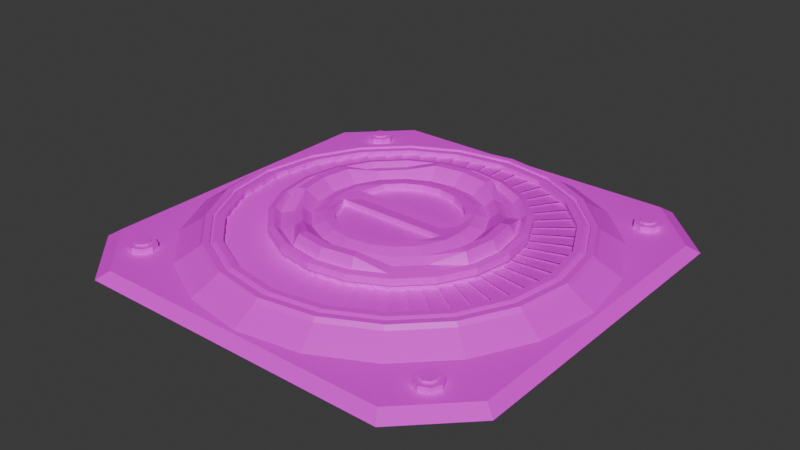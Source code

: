# Source: SM_Vent.blend  (saved by Blender 5.0.118; exported with 4.5.12 LTS)
import bpy
from mathutils import Matrix  # noqa: F401  (used for matrix-valued properties, if any)

bpy.ops.wm.read_factory_settings(use_empty=True)
scene = bpy.context.scene
scene.name = 'Scene'

# ---- collections
col_vane = bpy.data.collections.new('vane'); scene.collection.children.link(col_vane)

# ---- images (referenced by path relative to the original .blend; pixels are not part of the script)
import os
ASSET_DIR = os.environ.get("B2B_ASSET_DIR", "")  # directory of the original .blend (textures are referenced by path, not embedded)
HERE = os.path.dirname(os.path.abspath(__file__))  # packed textures are extracted next to this script under _unpacked/

def load_image(name, relpath, width, height, colorspace="sRGB"):
    """Load a texture the original file referenced (path relative to the .blend, or extracted next to this script)."""
    p = next((c for c in (os.path.join(HERE, relpath), os.path.join(ASSET_DIR, relpath)) if relpath and os.path.exists(c)), "")
    if p:
        img = bpy.data.images.load(p, check_existing=True)
        img.name = name
    else:  # same state as the original file: an image datablock whose file is absent (Cycles renders it pink)
        img = bpy.data.images.new(name, width, height)
        img.source = "FILE"
        img.filepath = "//" + (relpath or name)
    img.colorspace_settings.name = colorspace
    return img
img_gradient_color_t_jpg = load_image('Gradient_Color_T.jpg', 'Gradient_Color_T.jpg', 1024, 1024, 'sRGB')

# ---- materials (node trees are filled in below, after node groups)
mat_material = bpy.data.materials.new('Material')

# ---- material node trees
mat_material.use_nodes = True; mat_material.node_tree.nodes.clear()
_N = mat_material.node_tree.nodes; _L = mat_material.node_tree.links
n0 = _N.new('ShaderNodeBsdfPrincipled'); n0.name = 'Principled BSDF'; n0.location = (-200, 100)
n1 = _N.new('ShaderNodeOutputMaterial'); n1.name = 'Material Output'; n1.location = (200, 100)
n2 = _N.new('ShaderNodeTexImage'); n2.name = 'Image Texture'; n2.location = (-531, 100)
n2.image = img_gradient_color_t_jpg
n3 = _N.new('ShaderNodeMapping'); n3.name = 'Mapping'; n3.location = (-711, 60)
n4 = _N.new('ShaderNodeTexCoord'); n4.name = 'Texture Coordinate'; n4.location = (-891, 60)
_L.new(n0.outputs[0], n1.inputs[0])
_L.new(n2.outputs[0], n0.inputs[0])
_L.new(n3.outputs[0], n2.inputs[0])
_L.new(n4.outputs[2], n3.inputs[0])
n1.is_active_output = True

# ---- world
world_world = bpy.data.worlds.new('World'); scene.world = world_world
world_world.use_nodes = True; world_world.node_tree.nodes.clear()
_N = world_world.node_tree.nodes; _L = world_world.node_tree.links
n0 = _N.new('ShaderNodeOutputWorld'); n0.name = 'World Output'; n0.location = (200, 100)
n1 = _N.new('ShaderNodeBackground'); n1.name = 'Background'; n1.location = (-200, 100)
n1.inputs[0].default_value = (0.05088, 0.05088, 0.05088, 1.0)
_L.new(n1.outputs[0], n0.inputs[0])
n0.is_active_output = True
world_world.color = (0.05088, 0.05088, 0.05088)
world_world.sun_shadow_jitter_overblur = 0.0

# ---- meshes
me_plane = bpy.data.meshes.new('Plane')
me_plane.from_pydata([(-0.4394, -0.6, 0.02115), (-0.6, -0.4394, 0.02115), (0.6, -0.4394, 0.02115), (0.4394, -0.6, 0.02115), (-0.6, 0.4394, 0.02115), (-0.4394, 0.6, 0.02115), (0.4394, 0.6, 0.02115), (0.6, 0.4394, 0.02115), (-0.4625, 0.6316, 1.863e-09), (-0.6316, 0.4625, 1.863e-09), (-0.6316, -0.4625, 1.863e-09), (-0.4625, -0.6316, 1.863e-09), (0.4625, -0.6316, 1.863e-09), (0.6316, -0.4625, 1.863e-09), (0.6316, 0.4625, 1.863e-09), (0.4625, 0.6316, 1.863e-09)], [], [(6, 7, 14, 15), (12, 13, 2, 3), (0, 1, 10, 11), (8, 9, 4, 5), (4, 9, 10, 1), (0, 3, 2, 7, 6, 5, 4, 1), (0, 11, 12, 3), (2, 13, 14, 7), (6, 15, 8, 5), (10, 9, 8, 15, 14, 13, 12, 11)])
_uv = me_plane.uv_layers.new(name='UVMap')
_uv.uv.foreach_set('vector', [0.4782, 0.8603, 0.4812, 0.8603, 0.4818, 0.775, 0.4786, 0.775, 0.4786, 0.775, 0.4818, 0.775, 0.4812, 0.8603, 0.4782, 0.8603, 0.4617, 0.8603, 0.4587, 0.8603, 0.4581, 0.775, 0.4613, 0.775, 0.4613, 0.775, 0.4581, 0.775, 0.4587, 0.8603, 0.4617, 0.8603, 0.4587, 0.8603, 0.4581, 0.775, 0.4581, 0.775, 0.4587, 0.8603, 0.4617, 0.8603, 0.4782, 0.8603, 0.4812, 0.8603, 0.4812, 0.8603, 0.4782, 0.8603, 0.4617, 0.8603, 0.4587, 0.8603, 0.4587, 0.8603, 0.4617, 0.8603, 0.4613, 0.775, 0.4786, 0.775, 0.4782, 0.8603, 0.4812, 0.8603, 0.4818, 0.775, 0.4818, 0.775, 0.4812, 0.8603, 0.4782, 0.8603, 0.4786, 0.775, 0.4613, 0.775, 0.4617, 0.8603, 0.4581, 0.775, 0.4581, 0.775, 0.4613, 0.775, 0.4786, 0.775, 0.4818, 0.775, 0.4818, 0.775, 0.4786, 0.775, 0.4613, 0.775])
me_plane.materials.append(mat_material)
me_plane.update()
me_circle_001 = bpy.data.meshes.new('Circle.001')
me_circle_001.from_pydata([(-7.174e-10, 0.4599, 0.07208), (-0.1421, 0.4374, 0.07208), (-0.2703, 0.3721, 0.07208), (-0.3721, 0.2703, 0.07208), (-0.4374, 0.1421, 0.07208), (-0.4599, -2.391e-10, 0.07208), (-0.4374, -0.1421, 0.07208), (-0.3721, -0.2703, 0.07208), (-0.2703, -0.3721, 0.07208), (-0.1421, -0.4374, 0.07208), (-7.174e-10, -0.4599, 0.07208), (0.1421, -0.4374, 0.07208), (0.2703, -0.3721, 0.07208), (0.3721, -0.2703, 0.07208), (0.4374, -0.1421, 0.07208), (0.4599, -2.391e-10, 0.07208), (0.4374, 0.1421, 0.07208), (0.3721, 0.2703, 0.07208), (0.2703, 0.3721, 0.07208), (0.1421, 0.4374, 0.07208), (-0.186, 0.5724, 0.01359), (6.178e-10, 0.6018, 0.01359), (-0.3538, 0.4869, 0.01359), (-0.4869, 0.3538, 0.01359), (-0.5724, 0.186, 0.01359), (-0.6018, 5.874e-11, 0.01359), (-0.5724, -0.186, 0.01359), (-0.4869, -0.3538, 0.01359), (-0.3538, -0.4869, 0.01359), (-0.186, -0.5724, 0.01359), (6.178e-10, -0.6018, 0.01359), (0.186, -0.5724, 0.01359), (0.3538, -0.4869, 0.01359), (0.4869, -0.3538, 0.01359), (0.5724, -0.186, 0.01359), (0.6018, 5.874e-11, 0.01359), (0.5724, 0.186, 0.01359), (0.4869, 0.3538, 0.01359), (0.3538, 0.4869, 0.01359), (0.186, 0.5724, 0.01359), (-0.1421, 0.4374, 0.05438), (-7.174e-10, 0.4599, 0.05438), (-0.2703, 0.3721, 0.05438), (-0.3721, 0.2703, 0.05438), (-0.4374, 0.1421, 0.05438), (-0.4599, -2.391e-10, 0.05438), (-0.4374, -0.1421, 0.05438), (-0.3721, -0.2703, 0.05438), (-0.2703, -0.3721, 0.05438), (-0.1421, -0.4374, 0.05438), (-7.174e-10, -0.4599, 0.05438), (0.1421, -0.4374, 0.05438), (0.2703, -0.3721, 0.05438), (0.3721, -0.2703, 0.05438), (0.4374, -0.1421, 0.05438), (0.4599, -2.391e-10, 0.05438), (0.4374, 0.1421, 0.05438), (0.3721, 0.2703, 0.05438), (0.2703, 0.3721, 0.05438), (0.1421, 0.4374, 0.05438), (-0.107, 0.3294, 0.05438), (5.385e-10, 0.3463, 0.05438), (-0.2036, 0.2802, 0.05438), (-0.2802, 0.2036, 0.05438), (-0.3294, 0.107, 0.05438), (-0.3463, -1.255e-09, 0.05438), (-0.3294, -0.107, 0.05438), (-0.2802, -0.2036, 0.05438), (-0.2036, -0.2802, 0.05438), (-0.107, -0.3294, 0.05438), (5.385e-10, -0.3463, 0.05438), (0.107, -0.3294, 0.05438), (0.2036, -0.2802, 0.05438), (0.2802, -0.2036, 0.05438), (0.3294, -0.107, 0.05438), (0.3463, -1.255e-09, 0.05438), (0.3294, 0.107, 0.05438), (0.2802, 0.2036, 0.05438), (0.2036, 0.2802, 0.05438), (0.107, 0.3294, 0.05438), (-0.107, 0.3294, 0.09342), (5.385e-10, 0.3463, 0.09342), (-0.2036, 0.2802, 0.09342), (-0.2802, 0.2036, 0.09342), (-0.3294, 0.107, 0.09342), (-0.3463, -1.255e-09, 0.09342), (-0.3294, -0.107, 0.09342), (-0.2802, -0.2036, 0.09342), (-0.2036, -0.2802, 0.09342), (-0.107, -0.3294, 0.09342), (5.385e-10, -0.3463, 0.09342), (0.107, -0.3294, 0.09342), (0.2036, -0.2802, 0.09342), (0.2802, -0.2036, 0.09342), (0.3294, -0.107, 0.09342), (0.3463, -1.255e-09, 0.09342), (0.3294, 0.107, 0.09342), (0.2802, 0.2036, 0.09342), (0.2036, 0.2802, 0.09342), (0.107, 0.3294, 0.09342), (-0.09642, 0.2968, 0.08396), (1.665e-09, 0.312, 0.08396), (-0.1834, 0.2524, 0.08396), (-0.2524, 0.1834, 0.08396), (-0.2968, 0.09642, 0.08396), (-0.312, -1.426e-09, 0.08396), (-0.2968, -0.09642, 0.08396), (-0.2524, -0.1834, 0.08396), (-0.1834, -0.2524, 0.08396), (-0.09642, -0.2968, 0.08396), (1.665e-09, -0.312, 0.08396), (0.09642, -0.2968, 0.08396), (0.1834, -0.2524, 0.08396), (0.2524, -0.1834, 0.08396), (0.2968, -0.09642, 0.08396), (0.312, -1.426e-09, 0.08396), (0.2968, 0.09642, 0.08396), (0.2524, 0.1834, 0.08396), (0.1834, 0.2524, 0.08396), (0.09642, 0.2968, 0.08396), (-0.08348, 0.2763, 0.1145), (1.841e-09, 0.2895, 0.1145), (-0.1635, 0.225, 0.08866), (-0.225, 0.1635, 0.08866), (-0.2763, 0.08348, 0.1145), (-0.2895, -2.156e-09, 0.1145), (-0.2763, -0.08348, 0.1145), (-0.225, -0.1635, 0.08866), (-0.1635, -0.225, 0.08866), (-0.08348, -0.2763, 0.1145), (1.841e-09, -0.2895, 0.1145), (0.08348, -0.2763, 0.1145), (0.1635, -0.225, 0.08866), (0.225, -0.1635, 0.08866), (0.2763, -0.08348, 0.1145), (0.2895, -2.156e-09, 0.1145), (0.2763, 0.08348, 0.1145), (0.225, 0.1635, 0.08866), (0.1635, 0.225, 0.08866), (0.08348, 0.2763, 0.1145), (-0.07163, 0.2204, 0.08353), (2.464e-09, 0.2318, 0.08353), (-0.1362, 0.1875, 0.08353), (-0.1875, 0.1362, 0.08353), (-0.2204, 0.07163, 0.08353), (-0.2318, -1.981e-09, 0.08353), (-0.2204, -0.07163, 0.08353), (-0.1875, -0.1362, 0.08353), (-0.1362, -0.1875, 0.08353), (-0.07163, -0.2204, 0.08353), (2.464e-09, -0.2318, 0.08353), (0.07163, -0.2204, 0.08353), (0.1362, -0.1875, 0.08353), (0.1875, -0.1362, 0.08353), (0.2204, -0.07163, 0.08353), (0.2318, -1.981e-09, 0.08353), (0.2204, 0.07163, 0.08353), (0.1875, 0.1362, 0.08353), (0.1362, 0.1875, 0.08353), (0.07163, 0.2204, 0.08353), (-0.05265, 0.162, 0.09827), (2.934e-09, 0.1704, 0.09827), (-0.1001, 0.1378, 0.09827), (-0.1378, 0.1001, 0.09827), (-0.1648, 0.03317, 0.09355), (-0.1346, -4.73e-10, 0.09069), (-0.1648, -0.03317, 0.09355), (-0.1378, -0.1001, 0.09827), (-0.1001, -0.1378, 0.09827), (-0.05265, -0.162, 0.09827), (2.934e-09, -0.1704, 0.09827), (0.05265, -0.162, 0.09827), (0.1001, -0.1378, 0.09827), (0.1378, -0.1001, 0.09827), (0.1648, -0.03317, 0.09355), (0.1346, -4.73e-10, 0.09069), (0.1648, 0.03317, 0.09355), (0.1378, 0.1001, 0.09827), (0.1001, 0.1378, 0.09827), (0.05265, 0.162, 0.09827), (-0.3292, -1.34e-09, 0.09709), (-0.3131, 0.1017, 0.09709), (1.102e-09, 0.3292, 0.09709), (0.1017, 0.3131, 0.09709), (0.2663, -0.1935, 0.09709), (0.1935, -0.2663, 0.09709), (-0.3131, -0.1017, 0.09709), (0.3131, -0.1017, 0.09709), (-0.2663, -0.1935, 0.09709), (0.3292, -1.34e-09, 0.09709), (-0.1935, -0.2663, 0.09709), (-0.1017, 0.3131, 0.09709), (0.3131, 0.1017, 0.09709), (-0.1017, -0.3131, 0.09709), (-0.1935, 0.2663, 0.09709), (0.2663, 0.1935, 0.09709), (1.102e-09, -0.3292, 0.09709), (-0.2663, 0.1935, 0.09709), (0.1935, 0.2663, 0.09709), (0.1017, -0.3131, 0.09709), (-0.05265, 0.162, 0.07792), (2.934e-09, 0.1704, 0.07792), (-0.1001, 0.1378, 0.07792), (-0.1378, 0.1001, 0.07792), (-0.1648, 0.03317, 0.07792), (-0.1648, -0.03317, 0.07792), (-0.1378, -0.1001, 0.07792), (-0.1001, -0.1378, 0.07792), (-0.05265, -0.162, 0.07792), (2.934e-09, -0.1704, 0.07792), (0.05265, -0.162, 0.07792), (0.1001, -0.1378, 0.07792), (0.1378, -0.1001, 0.07792), (0.1648, -0.03317, 0.07792), (0.1648, 0.03317, 0.07792), (0.1378, 0.1001, 0.07792), (0.1001, 0.1378, 0.07792), (0.05265, 0.162, 0.07792), (0.1146, -0.1577, 0.09681), (0.06024, -0.1854, 0.09681), (-0.1924, -1.386e-09, 0.09681), (-0.1867, 0.0512, 0.09681), (2.593e-09, 0.1949, 0.09681), (0.06024, 0.1854, 0.09681), (0.1577, -0.1146, 0.09681), (-0.1867, -0.0512, 0.09681), (0.1867, -0.0512, 0.09681), (-0.1577, -0.1146, 0.09681), (0.1924, -1.386e-09, 0.09681), (-0.1146, -0.1577, 0.09681), (-0.06024, 0.1854, 0.09681), (0.1867, 0.0512, 0.09681), (-0.06024, -0.1854, 0.09681), (-0.1146, 0.1577, 0.09681), (0.1577, 0.1146, 0.09681), (2.593e-09, -0.1949, 0.09681), (-0.1577, 0.1146, 0.09681), (0.1146, 0.1577, 0.09681), (-0.2036, -0.2802, 0.0739), (-0.2802, -0.2036, 0.0739), (-0.107, 0.3294, 0.0739), (5.385e-10, 0.3463, 0.0739), (0.3294, 0.107, 0.0739), (0.3463, -1.255e-09, 0.0739), (-0.107, -0.3294, 0.0739), (-0.2036, 0.2802, 0.0739), (0.2802, 0.2036, 0.0739), (5.385e-10, -0.3463, 0.0739), (-0.2802, 0.2036, 0.0739), (0.2036, 0.2802, 0.0739), (0.107, -0.3294, 0.0739), (-0.3294, 0.107, 0.0739), (0.107, 0.3294, 0.0739), (0.2036, -0.2802, 0.0739), (-0.3463, -1.255e-09, 0.0739), (0.2802, -0.2036, 0.0739), (-0.3294, -0.107, 0.0739), (0.3294, -0.107, 0.0739), (-0.1039, 0.3198, 0.05467), (6.093e-10, 0.3363, 0.05467), (-0.1977, 0.272, 0.05467), (-0.272, 0.1977, 0.05467), (-0.3198, 0.1039, 0.05467), (-0.3363, -1.175e-09, 0.05467), (-0.3198, -0.1039, 0.05467), (-0.272, -0.1977, 0.05467), (-0.1977, -0.272, 0.05467), (-0.1039, -0.3198, 0.05467), (6.093e-10, -0.3363, 0.05467), (0.1039, -0.3198, 0.05467), (0.1977, -0.272, 0.05467), (0.272, -0.1977, 0.05467), (0.3198, -0.1039, 0.05467), (0.3363, -1.175e-09, 0.05467), (0.3198, 0.1039, 0.05467), (0.272, 0.1977, 0.05467), (0.1977, 0.272, 0.05467), (0.1039, 0.3198, 0.05467), (-0.1977, -0.272, 0.07362), (-0.1039, 0.3198, 0.07362), (0.3198, 0.1039, 0.07362), (-0.1039, -0.3198, 0.07362), (-0.1977, 0.272, 0.07362), (0.272, 0.1977, 0.07362), (6.093e-10, -0.3363, 0.07362), (-0.272, 0.1977, 0.07362), (0.1977, 0.272, 0.07362), (0.1039, -0.3198, 0.07362), (-0.3198, 0.1039, 0.07362), (0.1039, 0.3198, 0.07362), (0.1977, -0.272, 0.07362), (-0.3363, -1.175e-09, 0.07362), (0.272, -0.1977, 0.07362), (-0.3198, -0.1039, 0.07362), (0.3198, -0.1039, 0.07362), (-0.272, -0.1977, 0.07362), (6.093e-10, 0.3363, 0.07362), (0.3363, -1.175e-09, 0.07362), (2.488e-10, 0.5214, 0.0618), (7.25e-11, 0.5124, 0.07292), (-0.1583, 0.4873, 0.07292), (-0.1611, 0.4958, 0.0618), (-0.3012, 0.4145, 0.07292), (-0.3064, 0.4218, 0.0618), (-0.4145, 0.3012, 0.07292), (-0.4218, 0.3064, 0.0618), (-0.4873, 0.1583, 0.07292), (-0.4958, 0.1611, 0.0618), (-0.5124, 2.417e-11, 0.07292), (-0.5214, 1.022e-10, 0.0618), (-0.4873, -0.1583, 0.07292), (-0.4958, -0.1611, 0.0618), (-0.4145, -0.3012, 0.07292), (-0.4218, -0.3064, 0.0618), (-0.3012, -0.4145, 0.07292), (-0.3064, -0.4218, 0.0618), (-0.1583, -0.4873, 0.07292), (-0.1611, -0.4958, 0.0618), (7.25e-11, -0.5124, 0.07292), (2.488e-10, -0.5214, 0.0618), (0.1583, -0.4873, 0.07292), (0.1611, -0.4958, 0.0618), (0.3012, -0.4145, 0.07292), (0.3064, -0.4218, 0.0618), (0.4145, -0.3012, 0.07292), (0.4218, -0.3064, 0.0618), (0.4873, -0.1583, 0.07292), (0.4958, -0.1611, 0.0618), (0.5124, 2.417e-11, 0.07292), (0.5214, 1.022e-10, 0.0618), (0.4873, 0.1583, 0.07292), (0.4958, 0.1611, 0.0618), (0.4145, 0.3012, 0.07292), (0.4218, 0.3064, 0.0618), (0.3012, 0.4145, 0.07292), (0.3064, 0.4218, 0.0618), (0.1583, 0.4873, 0.07292), (0.1611, 0.4958, 0.0618), (0.2644, -0.07962, 0.1145), (0.2063, -0.1499, 0.1011), (-0.2063, -0.1499, 0.1011), (-0.2644, -0.07962, 0.1145), (0.271, -2.189e-09, 0.1145), (-0.1499, -0.2063, 0.1011), (-0.07962, 0.2644, 0.1145), (2.184e-09, 0.2771, 0.1145), (0.2644, 0.07962, 0.1145), (-0.07962, -0.2644, 0.1145), (-0.1499, 0.2063, 0.1011), (0.2063, 0.1499, 0.1011), (2.184e-09, -0.271, 0.1145), (-0.2063, 0.1499, 0.1011), (0.1499, 0.2063, 0.1011), (0.07962, -0.2644, 0.1145), (-0.2644, 0.07962, 0.1145), (0.07962, 0.2644, 0.1145), (0.1499, -0.2063, 0.1011), (-0.271, -2.189e-09, 0.1145), (0.1529, 0.4707, 0.07264), (0.1475, 0.454, 0.07236), (-4.541e-10, 0.4774, 0.07236), (-1.908e-10, 0.4949, 0.07264), (-0.1475, 0.454, 0.07236), (-0.1529, 0.4707, 0.07264), (-0.2806, 0.3862, 0.07236), (-0.2909, 0.4004, 0.07264), (-0.3862, 0.2806, 0.07236), (-0.4004, 0.2909, 0.07264), (-0.454, 0.1475, 0.07236), (-0.4707, 0.1529, 0.07264), (-0.4774, -1.514e-10, 0.07236), (-0.4949, -6.36e-11, 0.07264), (-0.454, -0.1475, 0.07236), (-0.4707, -0.1529, 0.07264), (-0.3862, -0.2806, 0.07236), (-0.4004, -0.2909, 0.07264), (-0.2806, -0.3862, 0.07236), (-0.2909, -0.4004, 0.07264), (-0.1475, -0.454, 0.07236), (-0.1529, -0.4707, 0.07264), (-4.541e-10, -0.4774, 0.07236), (-1.908e-10, -0.4949, 0.07264), (0.1475, -0.454, 0.07236), (0.1529, -0.4707, 0.07264), (0.2806, -0.3862, 0.07236), (0.2909, -0.4004, 0.07264), (0.3862, -0.2806, 0.07236), (0.4004, -0.2909, 0.07264), (0.454, -0.1475, 0.07236), (0.4707, -0.1529, 0.07264), (0.4774, -1.514e-10, 0.07236), (0.4949, -6.36e-11, 0.07264), (0.454, 0.1475, 0.07236), (0.4707, 0.1529, 0.07264), (0.3862, 0.2806, 0.07236), (0.4004, 0.2909, 0.07264), (0.2806, 0.3862, 0.07236), (0.2909, 0.4004, 0.07264), (0.1529, 0.4707, 0.06546), (-1.92e-10, 0.4949, 0.06546), (-0.1529, 0.4707, 0.06546), (-0.2909, 0.4004, 0.06546), (-0.4004, 0.2909, 0.06546), (-0.4707, 0.1529, 0.06546), (-0.4949, -6.293e-11, 0.06546), (-0.4707, -0.1529, 0.06546), (-0.4004, -0.2909, 0.06546), (-0.2909, -0.4004, 0.06546), (-0.1529, -0.4707, 0.06546), (-1.92e-10, -0.4949, 0.06546), (0.1529, -0.4707, 0.06546), (0.2909, -0.4004, 0.06546), (0.4004, -0.2909, 0.06546), (0.4707, -0.1529, 0.06546), (0.4949, -6.293e-11, 0.06546), (0.4707, 0.1529, 0.06546), (0.4004, 0.2909, 0.06546), (0.2909, 0.4004, 0.06546), (-0.09135, 0.2811, 0.1145), (1.75e-09, 0.2956, 0.1145), (-0.2956, -2.156e-09, 0.1145), (-0.2811, 0.09135, 0.1145), (-0.2811, -0.09135, 0.1145), (1.75e-09, -0.2956, 0.1145), (-0.09135, -0.2811, 0.1145), (0.09135, -0.2811, 0.1145), (0.2956, -2.156e-09, 0.1145), (0.2811, -0.09135, 0.1145), (0.2811, 0.09135, 0.1145), (0.09135, 0.2811, 0.1145), (0.2577, -0.08374, 0.1145), (-0.08374, 0.2577, 0.1145), (0.2577, 0.08374, 0.1145), (-0.08374, -0.2577, 0.1145), (0.08374, -0.2577, 0.1145), (-0.2577, 0.08374, 0.1145), (0.08374, 0.2577, 0.1145), (-0.2577, -0.08374, 0.1145), (-0.2771, -2.189e-09, 0.1145), (2.184e-09, 0.271, 0.1145), (2.184e-09, -0.2771, 0.1145), (0.2771, -2.189e-09, 0.1145)], [], [(34, 54, 55, 35), (27, 47, 48, 28), (21, 41, 40, 20), (35, 55, 56, 36), (28, 48, 49, 29), (20, 40, 42, 22), (36, 56, 57, 37), (29, 49, 50, 30), (22, 42, 43, 23), (37, 57, 58, 38), (30, 50, 51, 31), (23, 43, 44, 24), (38, 58, 59, 39), (31, 51, 52, 32), (24, 44, 45, 25), (39, 59, 41, 21), (32, 52, 53, 33), (25, 45, 46, 26), (33, 53, 54, 34), (26, 46, 47, 27), (15, 55, 54, 14), (2, 42, 40, 1), (16, 56, 55, 15), (3, 43, 42, 2), (17, 57, 56, 16), (4, 44, 43, 3), (18, 58, 57, 17), (5, 45, 44, 4), (19, 59, 58, 18), (6, 46, 45, 5), (0, 41, 59, 19), (7, 47, 46, 6), (8, 48, 47, 7), (9, 49, 48, 8), (10, 50, 49, 9), (11, 51, 50, 10), (12, 52, 51, 11), (13, 53, 52, 12), (14, 54, 53, 13), (1, 40, 41, 0), (238, 88, 87, 239), (240, 80, 81, 241), (242, 96, 95, 243), (244, 89, 88, 238), (245, 82, 80, 240), (246, 97, 96, 242), (247, 90, 89, 244), (248, 83, 82, 245), (249, 98, 97, 246), (250, 91, 90, 247), (251, 84, 83, 248), (252, 99, 98, 249), (253, 92, 91, 250), (254, 85, 84, 251), (241, 81, 99, 252), (255, 93, 92, 253), (256, 86, 85, 254), (257, 94, 93, 255), (239, 87, 86, 256), (243, 95, 94, 257), (180, 105, 104, 181), (182, 101, 119, 183), (184, 113, 112, 185), (186, 106, 105, 180), (187, 114, 113, 184), (188, 107, 106, 186), (189, 115, 114, 187), (190, 108, 107, 188), (191, 100, 101, 182), (192, 116, 115, 189), (193, 109, 108, 190), (194, 102, 100, 191), (195, 117, 116, 192), (196, 110, 109, 193), (197, 103, 102, 194), (198, 118, 117, 195), (199, 111, 110, 196), (181, 104, 103, 197), (183, 119, 118, 198), (185, 112, 111, 199), (102, 122, 418, 100), (117, 137, 428, 116), (110, 423, 424, 109), (103, 123, 122, 102), (118, 138, 137, 117), (111, 425, 423, 110), (104, 421, 123, 103), (119, 429, 138, 118), (112, 132, 425, 111), (105, 420, 421, 104), (101, 419, 429, 119), (113, 133, 132, 112), (106, 422, 420, 105), (114, 427, 133, 113), (107, 127, 422, 106), (115, 426, 427, 114), (108, 128, 127, 107), (100, 418, 419, 101), (116, 428, 426, 115), (109, 424, 128, 108), (430, 154, 153, 339), (340, 147, 146, 437), (342, 155, 154, 430), (343, 148, 147, 340), (431, 140, 141, 439), (432, 156, 155, 342), (433, 149, 148, 343), (348, 142, 140, 431), (349, 157, 156, 432), (350, 150, 149, 433), (351, 143, 142, 348), (352, 158, 157, 349), (434, 151, 150, 350), (435, 144, 143, 351), (436, 159, 158, 352), (356, 152, 151, 434), (357, 145, 144, 435), (439, 141, 159, 436), (339, 153, 152, 356), (437, 146, 145, 357), (218, 172, 171, 219), (220, 165, 164, 221), (222, 161, 179, 223), (224, 173, 172, 218), (225, 166, 165, 220), (226, 174, 173, 224), (227, 167, 166, 225), (228, 175, 174, 226), (229, 168, 167, 227), (230, 160, 161, 222), (231, 176, 175, 228), (232, 169, 168, 229), (233, 162, 160, 230), (234, 177, 176, 231), (235, 170, 169, 232), (236, 163, 162, 233), (237, 178, 177, 234), (219, 171, 170, 235), (221, 164, 163, 236), (223, 179, 178, 237), (92, 185, 199, 91), (99, 183, 198, 98), (84, 181, 197, 83), (91, 199, 196, 90), (98, 198, 195, 97), (83, 197, 194, 82), (90, 196, 193, 89), (97, 195, 192, 96), (82, 194, 191, 80), (89, 193, 190, 88), (96, 192, 189, 95), (80, 191, 182, 81), (88, 190, 188, 87), (95, 189, 187, 94), (87, 188, 186, 86), (94, 187, 184, 93), (86, 186, 180, 85), (93, 184, 185, 92), (81, 182, 183, 99), (85, 180, 181, 84), (165, 166, 174, 175, 176, 164), (166, 205, 213, 174), (168, 207, 206, 167), (160, 200, 201, 161), (169, 208, 207, 168), (162, 202, 200, 160), (177, 215, 214, 176), (170, 209, 208, 169), (163, 203, 202, 162), (178, 216, 215, 177), (171, 210, 209, 170), (164, 204, 203, 163), (179, 217, 216, 178), (172, 211, 210, 171), (161, 201, 217, 179), (173, 212, 211, 172), (174, 213, 212, 173), (176, 214, 204, 164), (167, 206, 205, 166), (159, 223, 237, 158), (144, 221, 236, 143), (151, 219, 235, 150), (158, 237, 234, 157), (143, 236, 233, 142), (150, 235, 232, 149), (157, 234, 231, 156), (142, 233, 230, 140), (149, 232, 229, 148), (156, 231, 228, 155), (140, 230, 222, 141), (148, 229, 227, 147), (155, 228, 226, 154), (147, 227, 225, 146), (154, 226, 224, 153), (146, 225, 220, 145), (153, 224, 218, 152), (141, 222, 223, 159), (145, 220, 221, 144), (152, 218, 219, 151), (253, 290, 292, 255), (73, 271, 270, 72), (243, 297, 280, 242), (254, 291, 293, 256), (72, 270, 269, 71), (238, 278, 281, 244), (255, 292, 294, 257), (71, 269, 268, 70), (240, 279, 282, 245), (256, 293, 295, 239), (70, 268, 267, 69), (242, 280, 283, 246), (257, 294, 297, 243), (69, 267, 266, 68), (244, 281, 284, 247), (68, 266, 265, 67), (245, 282, 285, 248), (67, 265, 264, 66), (246, 283, 286, 249), (61, 259, 277, 79), (273, 297, 294, 272), (265, 295, 293, 264), (272, 294, 292, 271), (264, 293, 291, 263), (271, 292, 290, 270), (259, 296, 289, 277), (263, 291, 288, 262), (270, 290, 287, 269), (277, 289, 286, 276), (262, 288, 285, 261), (269, 287, 284, 268), (276, 286, 283, 275), (261, 285, 282, 260), (268, 284, 281, 267), (275, 283, 280, 274), (260, 282, 279, 258), (267, 281, 278, 266), (274, 280, 297, 273), (258, 279, 296, 259), (266, 278, 295, 265), (241, 296, 279, 240), (74, 272, 271, 73), (252, 289, 296, 241), (60, 258, 259, 61), (239, 295, 278, 238), (75, 273, 272, 74), (251, 288, 291, 254), (62, 260, 258, 60), (76, 274, 273, 75), (250, 287, 290, 253), (63, 261, 260, 62), (77, 275, 274, 76), (249, 286, 289, 252), (64, 262, 261, 63), (78, 276, 275, 77), (248, 285, 288, 251), (65, 263, 262, 64), (79, 277, 276, 78), (247, 284, 287, 250), (66, 264, 263, 65), (301, 300, 299, 298), (303, 302, 300, 301), (305, 304, 302, 303), (307, 306, 304, 305), (309, 308, 306, 307), (311, 310, 308, 309), (313, 312, 310, 311), (315, 314, 312, 313), (317, 316, 314, 315), (319, 318, 316, 317), (321, 320, 318, 319), (323, 322, 320, 321), (325, 324, 322, 323), (327, 326, 324, 325), (329, 328, 326, 327), (331, 330, 328, 329), (333, 332, 330, 331), (335, 334, 332, 333), (337, 336, 334, 335), (298, 299, 336, 337), (298, 21, 20, 301), (359, 360, 0, 19), (360, 362, 1, 0), (337, 39, 21, 298), (301, 20, 22, 303), (362, 364, 2, 1), (303, 22, 23, 305), (364, 366, 3, 2), (305, 23, 24, 307), (366, 368, 4, 3), (307, 24, 25, 309), (368, 370, 5, 4), (309, 25, 26, 311), (370, 372, 6, 5), (311, 26, 27, 313), (372, 374, 7, 6), (313, 27, 28, 315), (374, 376, 8, 7), (315, 28, 29, 317), (376, 378, 9, 8), (317, 29, 30, 319), (378, 380, 10, 9), (319, 30, 31, 321), (380, 382, 11, 10), (321, 31, 32, 323), (382, 384, 12, 11), (323, 32, 33, 325), (384, 386, 13, 12), (325, 33, 34, 327), (386, 388, 14, 13), (327, 34, 35, 329), (388, 390, 15, 14), (329, 35, 36, 331), (390, 392, 16, 15), (331, 36, 37, 333), (392, 394, 17, 16), (333, 37, 38, 335), (394, 396, 18, 17), (335, 38, 39, 337), (396, 359, 19, 18), (126, 341, 438, 125), (133, 339, 356, 132), (121, 345, 355, 139), (125, 438, 354, 124), (132, 356, 434, 425), (429, 436, 352, 138), (421, 435, 351, 123), (131, 353, 440, 130), (138, 352, 349, 137), (123, 351, 348, 122), (130, 440, 347, 129), (137, 349, 432, 428), (122, 348, 431, 418), (424, 433, 343, 128), (136, 346, 441, 135), (120, 344, 345, 121), (128, 343, 340, 127), (135, 441, 338, 134), (127, 340, 437, 422), (427, 430, 339, 133), (334, 336, 358, 397), (385, 411, 410, 383), (332, 334, 397, 395), (330, 332, 395, 393), (358, 398, 417, 397), (328, 330, 393, 391), (326, 328, 391, 389), (373, 405, 404, 371), (324, 326, 389, 387), (322, 324, 387, 385), (387, 412, 411, 385), (320, 322, 385, 383), (318, 320, 383, 381), (361, 399, 398, 358), (316, 318, 381, 379), (314, 316, 379, 377), (375, 406, 405, 373), (312, 314, 377, 375), (310, 312, 375, 373), (389, 413, 412, 387), (308, 310, 373, 371), (306, 308, 371, 369), (363, 400, 399, 361), (304, 306, 369, 367), (302, 304, 367, 365), (377, 407, 406, 375), (300, 302, 365, 363), (299, 300, 363, 361), (391, 414, 413, 389), (336, 299, 361, 358), (417, 398, 359, 396), (416, 417, 396, 394), (415, 416, 394, 392), (414, 415, 392, 390), (413, 414, 390, 388), (412, 413, 388, 386), (411, 412, 386, 384), (410, 411, 384, 382), (409, 410, 382, 380), (408, 409, 380, 378), (407, 408, 378, 376), (406, 407, 376, 374), (405, 406, 374, 372), (404, 405, 372, 370), (403, 404, 370, 368), (402, 403, 368, 366), (401, 402, 366, 364), (400, 401, 364, 362), (399, 400, 362, 360), (398, 399, 360, 359), (371, 404, 403, 369), (397, 417, 416, 395), (383, 410, 409, 381), (369, 403, 402, 367), (395, 416, 415, 393), (381, 409, 408, 379), (367, 402, 401, 365), (393, 415, 414, 391), (379, 408, 407, 377), (365, 401, 400, 363), (121, 419, 418, 120), (124, 421, 420, 125), (125, 420, 422, 126), (129, 424, 423, 130), (130, 423, 425, 131), (134, 427, 426, 135), (135, 426, 428, 136), (139, 429, 419, 121), (338, 430, 427, 134), (120, 418, 431, 344), (136, 428, 432, 346), (347, 433, 424, 129), (131, 425, 434, 353), (354, 435, 421, 124), (355, 436, 429, 139), (126, 422, 437, 341), (341, 437, 357, 438), (345, 439, 436, 355), (438, 357, 435, 354), (353, 434, 350, 440), (440, 350, 433, 347), (346, 432, 342, 441), (344, 431, 439, 345), (441, 342, 430, 338)])
_uv = me_circle_001.uv_layers.new(name='UVMap')
_uv.uv.foreach_set('vector', [0.4859, 0.7292, 0.4819, 0.8142, 0.4826, 0.8142, 0.4868, 0.7292, 0.4548, 0.7292, 0.4582, 0.8142, 0.4611, 0.8142, 0.4587, 0.7292, 0.4691, 0.7292, 0.4691, 0.8142, 0.4649, 0.8142, 0.4636, 0.7292, 0.4868, 0.7292, 0.4826, 0.8142, 0.4819, 0.8142, 0.4859, 0.7292, 0.4587, 0.7292, 0.4611, 0.8142, 0.4649, 0.8142, 0.4636, 0.7292, 0.4636, 0.7292, 0.4649, 0.8142, 0.4611, 0.8142, 0.4587, 0.7292, 0.4859, 0.7292, 0.4819, 0.8142, 0.48, 0.8142, 0.4834, 0.7292, 0.4636, 0.7292, 0.4649, 0.8142, 0.4691, 0.8142, 0.4691, 0.7292, 0.4587, 0.7292, 0.4611, 0.8142, 0.4582, 0.8142, 0.4548, 0.7292, 0.4834, 0.7292, 0.48, 0.8142, 0.477, 0.8142, 0.4795, 0.7292, 0.4691, 0.7292, 0.4691, 0.8142, 0.4733, 0.8142, 0.4745, 0.7292, 0.4548, 0.7292, 0.4582, 0.8142, 0.4562, 0.8142, 0.4523, 0.7292, 0.4795, 0.7292, 0.477, 0.8142, 0.4733, 0.8142, 0.4745, 0.7292, 0.4745, 0.7292, 0.4733, 0.8142, 0.477, 0.8142, 0.4795, 0.7292, 0.4523, 0.7292, 0.4562, 0.8142, 0.4556, 0.8142, 0.4514, 0.7292, 0.4745, 0.7292, 0.4733, 0.8142, 0.4691, 0.8142, 0.4691, 0.7292, 0.4795, 0.7292, 0.477, 0.8142, 0.48, 0.8142, 0.4834, 0.7292, 0.4514, 0.7292, 0.4556, 0.8142, 0.4562, 0.8142, 0.4523, 0.7292, 0.4834, 0.7292, 0.48, 0.8142, 0.4819, 0.8142, 0.4859, 0.7292, 0.4523, 0.7292, 0.4562, 0.8142, 0.4582, 0.8142, 0.4548, 0.7292, 0.4826, 0.9002, 0.4826, 0.8142, 0.4819, 0.8142, 0.4819, 0.9002, 0.4611, 0.9002, 0.4611, 0.8142, 0.4649, 0.8142, 0.4649, 0.9002, 0.4819, 0.9002, 0.4819, 0.8142, 0.4826, 0.8142, 0.4826, 0.9002, 0.4582, 0.9002, 0.4582, 0.8142, 0.4611, 0.8142, 0.4611, 0.9002, 0.48, 0.9002, 0.48, 0.8142, 0.4819, 0.8142, 0.4819, 0.9002, 0.4562, 0.9002, 0.4562, 0.8142, 0.4582, 0.8142, 0.4582, 0.9002, 0.477, 0.9002, 0.477, 0.8142, 0.48, 0.8142, 0.48, 0.9002, 0.4556, 0.9002, 0.4556, 0.8142, 0.4562, 0.8142, 0.4562, 0.9002, 0.4733, 0.9002, 0.4733, 0.8142, 0.477, 0.8142, 0.477, 0.9002, 0.4562, 0.9002, 0.4562, 0.8142, 0.4556, 0.8142, 0.4556, 0.9002, 0.4691, 0.9002, 0.4691, 0.8142, 0.4733, 0.8142, 0.4733, 0.9002, 0.4582, 0.9002, 0.4582, 0.8142, 0.4562, 0.8142, 0.4562, 0.9002, 0.4611, 0.9002, 0.4611, 0.8142, 0.4582, 0.8142, 0.4582, 0.9002, 0.4649, 0.9002, 0.4649, 0.8142, 0.4611, 0.8142, 0.4611, 0.9002, 0.4691, 0.9002, 0.4691, 0.8142, 0.4649, 0.8142, 0.4649, 0.9002, 0.4733, 0.9002, 0.4733, 0.8142, 0.4691, 0.8142, 0.4691, 0.9002, 0.477, 0.9002, 0.477, 0.8142, 0.4733, 0.8142, 0.4733, 0.9002, 0.48, 0.9002, 0.48, 0.8142, 0.477, 0.8142, 0.477, 0.9002, 0.4819, 0.9002, 0.4819, 0.8142, 0.48, 0.8142, 0.48, 0.9002, 0.4649, 0.9002, 0.4649, 0.8142, 0.4691, 0.8142, 0.4691, 0.9002, 0.4631, 0.8548, 0.4631, 0.9081, 0.4609, 0.9081, 0.4609, 0.8548, 0.4659, 0.8548, 0.4659, 0.9081, 0.4691, 0.9081, 0.4691, 0.8548, 0.4788, 0.8548, 0.4788, 0.9081, 0.4792, 0.9081, 0.4792, 0.8548, 0.4659, 0.8548, 0.4659, 0.9081, 0.4631, 0.9081, 0.4631, 0.8548, 0.4631, 0.8548, 0.4631, 0.9081, 0.4659, 0.9081, 0.4659, 0.8548, 0.4773, 0.8548, 0.4773, 0.9081, 0.4788, 0.9081, 0.4788, 0.8548, 0.4691, 0.8548, 0.4691, 0.9081, 0.4659, 0.9081, 0.4659, 0.8548, 0.4609, 0.8548, 0.4609, 0.9081, 0.4631, 0.9081, 0.4631, 0.8548, 0.4751, 0.8548, 0.4751, 0.9081, 0.4773, 0.9081, 0.4773, 0.8548, 0.4722, 0.8548, 0.4722, 0.9081, 0.4691, 0.9081, 0.4691, 0.8548, 0.4594, 0.8548, 0.4594, 0.9081, 0.4609, 0.9081, 0.4609, 0.8548, 0.4722, 0.8548, 0.4722, 0.9081, 0.4751, 0.9081, 0.4751, 0.8548, 0.4751, 0.8548, 0.4751, 0.9081, 0.4722, 0.9081, 0.4722, 0.8548, 0.4589, 0.8548, 0.4589, 0.9081, 0.4594, 0.9081, 0.4594, 0.8548, 0.4691, 0.8548, 0.4691, 0.9081, 0.4722, 0.9081, 0.4722, 0.8548, 0.4773, 0.8548, 0.4773, 0.9081, 0.4751, 0.9081, 0.4751, 0.8548, 0.4594, 0.8548, 0.4594, 0.9081, 0.4589, 0.9081, 0.4589, 0.8548, 0.4788, 0.8548, 0.4788, 0.9081, 0.4773, 0.9081, 0.4773, 0.8548, 0.4609, 0.8548, 0.4609, 0.9081, 0.4594, 0.9081, 0.4594, 0.8548, 0.4792, 0.8548, 0.4792, 0.9081, 0.4788, 0.9081, 0.4788, 0.8548, 0.4594, 0.914, 0.4599, 0.8157, 0.4604, 0.8157, 0.4599, 0.914, 0.4691, 0.914, 0.4691, 0.8157, 0.4719, 0.8157, 0.4721, 0.914, 0.4769, 0.914, 0.4765, 0.8157, 0.4745, 0.8157, 0.4748, 0.914, 0.4599, 0.914, 0.4604, 0.8157, 0.4599, 0.8157, 0.4594, 0.914, 0.4783, 0.914, 0.4778, 0.8157, 0.4765, 0.8157, 0.4769, 0.914, 0.4613, 0.914, 0.4617, 0.8157, 0.4604, 0.8157, 0.4599, 0.914, 0.4787, 0.914, 0.4782, 0.8157, 0.4778, 0.8157, 0.4783, 0.914, 0.4634, 0.914, 0.4637, 0.8157, 0.4617, 0.8157, 0.4613, 0.914, 0.4661, 0.914, 0.4662, 0.8157, 0.4691, 0.8157, 0.4691, 0.914, 0.4783, 0.914, 0.4778, 0.8157, 0.4782, 0.8157, 0.4787, 0.914, 0.4661, 0.914, 0.4662, 0.8157, 0.4637, 0.8157, 0.4634, 0.914, 0.4634, 0.914, 0.4637, 0.8157, 0.4662, 0.8157, 0.4661, 0.914, 0.4769, 0.914, 0.4765, 0.8157, 0.4778, 0.8157, 0.4783, 0.914, 0.4691, 0.914, 0.4691, 0.8157, 0.4662, 0.8157, 0.4661, 0.914, 0.4613, 0.914, 0.4617, 0.8157, 0.4637, 0.8157, 0.4634, 0.914, 0.4748, 0.914, 0.4745, 0.8157, 0.4765, 0.8157, 0.4769, 0.914, 0.4721, 0.914, 0.4719, 0.8157, 0.4691, 0.8157, 0.4691, 0.914, 0.4599, 0.914, 0.4604, 0.8157, 0.4617, 0.8157, 0.4613, 0.914, 0.4721, 0.914, 0.4719, 0.8157, 0.4745, 0.8157, 0.4748, 0.914, 0.4748, 0.914, 0.4745, 0.8157, 0.4719, 0.8157, 0.4721, 0.914, 0.4637, 0.8157, 0.4643, 0.9003, 0.4664, 0.9423, 0.4662, 0.8157, 0.4765, 0.8157, 0.4757, 0.9003, 0.4773, 0.9423, 0.4778, 0.8157, 0.4691, 0.8157, 0.4691, 0.9423, 0.4664, 0.9423, 0.4662, 0.8157, 0.4617, 0.8157, 0.4625, 0.9003, 0.4643, 0.9003, 0.4637, 0.8157, 0.4745, 0.8157, 0.4739, 0.9003, 0.4757, 0.9003, 0.4765, 0.8157, 0.4719, 0.8157, 0.4718, 0.9423, 0.4691, 0.9423, 0.4691, 0.8157, 0.4604, 0.8157, 0.4608, 0.9423, 0.4625, 0.9003, 0.4617, 0.8157, 0.4719, 0.8157, 0.4718, 0.9423, 0.4739, 0.9003, 0.4745, 0.8157, 0.4745, 0.8157, 0.4739, 0.9003, 0.4718, 0.9423, 0.4719, 0.8157, 0.4599, 0.8157, 0.4604, 0.9423, 0.4608, 0.9423, 0.4604, 0.8157, 0.4691, 0.8157, 0.4691, 0.9423, 0.4718, 0.9423, 0.4719, 0.8157, 0.4765, 0.8157, 0.4757, 0.9003, 0.4739, 0.9003, 0.4745, 0.8157, 0.4604, 0.8157, 0.4608, 0.9423, 0.4604, 0.9423, 0.4599, 0.8157, 0.4778, 0.8157, 0.4773, 0.9423, 0.4757, 0.9003, 0.4765, 0.8157, 0.4617, 0.8157, 0.4625, 0.9003, 0.4608, 0.9423, 0.4604, 0.8157, 0.4782, 0.8157, 0.4778, 0.9423, 0.4773, 0.9423, 0.4778, 0.8157, 0.4637, 0.8157, 0.4643, 0.9003, 0.4625, 0.9003, 0.4617, 0.8157, 0.4662, 0.8157, 0.4664, 0.9423, 0.4691, 0.9423, 0.4691, 0.8157, 0.4778, 0.8157, 0.4773, 0.9423, 0.4778, 0.9423, 0.4782, 0.8157, 0.4662, 0.8157, 0.4664, 0.9423, 0.4643, 0.9003, 0.4637, 0.8157, 0.4766, 0.9904, 0.4756, 0.8148, 0.4746, 0.8148, 0.4751, 0.9688, 0.463, 0.9688, 0.4636, 0.8148, 0.4626, 0.8148, 0.4615, 0.9904, 0.477, 0.9904, 0.4759, 0.8148, 0.4756, 0.8148, 0.4766, 0.9904, 0.4647, 0.9688, 0.4651, 0.8148, 0.4636, 0.8148, 0.463, 0.9688, 0.4666, 0.9904, 0.467, 0.8148, 0.4691, 0.8148, 0.4691, 0.9904, 0.4766, 0.9904, 0.4756, 0.8148, 0.4759, 0.8148, 0.477, 0.9904, 0.4666, 0.9904, 0.467, 0.8148, 0.4651, 0.8148, 0.4647, 0.9688, 0.4647, 0.9688, 0.4651, 0.8148, 0.467, 0.8148, 0.4666, 0.9904, 0.4751, 0.9688, 0.4746, 0.8148, 0.4756, 0.8148, 0.4766, 0.9904, 0.4691, 0.9904, 0.4691, 0.8148, 0.467, 0.8148, 0.4666, 0.9904, 0.463, 0.9688, 0.4636, 0.8148, 0.4651, 0.8148, 0.4647, 0.9688, 0.4735, 0.9688, 0.4731, 0.8148, 0.4746, 0.8148, 0.4751, 0.9688, 0.4715, 0.9904, 0.4712, 0.8148, 0.4691, 0.8148, 0.4691, 0.9904, 0.4615, 0.9904, 0.4626, 0.8148, 0.4636, 0.8148, 0.463, 0.9688, 0.4715, 0.9904, 0.4712, 0.8148, 0.4731, 0.8148, 0.4735, 0.9688, 0.4735, 0.9688, 0.4731, 0.8148, 0.4712, 0.8148, 0.4715, 0.9904, 0.4611, 0.9904, 0.4623, 0.8148, 0.4626, 0.8148, 0.4615, 0.9904, 0.4691, 0.9904, 0.4691, 0.8148, 0.4712, 0.8148, 0.4715, 0.9904, 0.4751, 0.9688, 0.4746, 0.8148, 0.4731, 0.8148, 0.4735, 0.9688, 0.4615, 0.9904, 0.4626, 0.8148, 0.4623, 0.8148, 0.4611, 0.9904, 0.4724, 0.9502, 0.472, 0.9056, 0.4706, 0.9056, 0.4708, 0.9502, 0.4634, 0.9502, 0.4651, 0.8898, 0.4642, 0.8957, 0.4636, 0.9502, 0.4691, 0.9502, 0.4691, 0.9056, 0.4706, 0.9056, 0.4708, 0.9502, 0.4737, 0.9502, 0.4731, 0.9056, 0.472, 0.9056, 0.4724, 0.9502, 0.4636, 0.9502, 0.4642, 0.8957, 0.4651, 0.8898, 0.4634, 0.9502, 0.4746, 0.9502, 0.4739, 0.8957, 0.4731, 0.9056, 0.4737, 0.9502, 0.4644, 0.9502, 0.465, 0.9056, 0.4642, 0.8957, 0.4636, 0.9502, 0.4747, 0.9502, 0.473, 0.8898, 0.4739, 0.8957, 0.4746, 0.9502, 0.4657, 0.9502, 0.4661, 0.9056, 0.465, 0.9056, 0.4644, 0.9502, 0.4673, 0.9502, 0.4675, 0.9056, 0.4691, 0.9056, 0.4691, 0.9502, 0.4746, 0.9502, 0.4739, 0.8957, 0.473, 0.8898, 0.4747, 0.9502, 0.4673, 0.9502, 0.4675, 0.9056, 0.4661, 0.9056, 0.4657, 0.9502, 0.4657, 0.9502, 0.4661, 0.9056, 0.4675, 0.9056, 0.4673, 0.9502, 0.4737, 0.9502, 0.4731, 0.9056, 0.4739, 0.8957, 0.4746, 0.9502, 0.4691, 0.9502, 0.4691, 0.9056, 0.4675, 0.9056, 0.4673, 0.9502, 0.4644, 0.9502, 0.465, 0.9056, 0.4661, 0.9056, 0.4657, 0.9502, 0.4724, 0.9502, 0.472, 0.9056, 0.4731, 0.9056, 0.4737, 0.9502, 0.4708, 0.9502, 0.4706, 0.9056, 0.4691, 0.9056, 0.4691, 0.9502, 0.4636, 0.9502, 0.4642, 0.8957, 0.465, 0.9056, 0.4644, 0.9502, 0.4708, 0.9502, 0.4706, 0.9056, 0.472, 0.9056, 0.4724, 0.9502, 0.4751, 0.9081, 0.4748, 0.914, 0.4721, 0.914, 0.4722, 0.9081, 0.4722, 0.9081, 0.4721, 0.914, 0.4748, 0.914, 0.4751, 0.9081, 0.4594, 0.9081, 0.4599, 0.914, 0.4613, 0.914, 0.4609, 0.9081, 0.4722, 0.9081, 0.4721, 0.914, 0.4691, 0.914, 0.4691, 0.9081, 0.4751, 0.9081, 0.4748, 0.914, 0.4769, 0.914, 0.4773, 0.9081, 0.4609, 0.9081, 0.4613, 0.914, 0.4634, 0.914, 0.4631, 0.9081, 0.4691, 0.9081, 0.4691, 0.914, 0.4661, 0.914, 0.4659, 0.9081, 0.4773, 0.9081, 0.4769, 0.914, 0.4783, 0.914, 0.4788, 0.9081, 0.4631, 0.9081, 0.4634, 0.914, 0.4661, 0.914, 0.4659, 0.9081, 0.4659, 0.9081, 0.4661, 0.914, 0.4634, 0.914, 0.4631, 0.9081, 0.4788, 0.9081, 0.4783, 0.914, 0.4787, 0.914, 0.4792, 0.9081, 0.4659, 0.9081, 0.4661, 0.914, 0.4691, 0.914, 0.4691, 0.9081, 0.4631, 0.9081, 0.4634, 0.914, 0.4613, 0.914, 0.4609, 0.9081, 0.4792, 0.9081, 0.4787, 0.914, 0.4783, 0.914, 0.4788, 0.9081, 0.4609, 0.9081, 0.4613, 0.914, 0.4599, 0.914, 0.4594, 0.9081, 0.4788, 0.9081, 0.4783, 0.914, 0.4769, 0.914, 0.4773, 0.9081, 0.4594, 0.9081, 0.4599, 0.914, 0.4594, 0.914, 0.4589, 0.9081, 0.4773, 0.9081, 0.4769, 0.914, 0.4748, 0.914, 0.4751, 0.9081, 0.4691, 0.9081, 0.4691, 0.914, 0.4721, 0.914, 0.4722, 0.9081, 0.4589, 0.9081, 0.4594, 0.914, 0.4599, 0.914, 0.4594, 0.9081, 0.4651, 0.8898, 0.4642, 0.8957, 0.4739, 0.8957, 0.473, 0.8898, 0.4739, 0.8957, 0.4642, 0.8957, 0.4642, 0.8957, 0.4642, 0.8632, 0.4739, 0.8632, 0.4739, 0.8957, 0.4661, 0.9056, 0.4661, 0.8632, 0.465, 0.8632, 0.465, 0.9056, 0.4675, 0.9056, 0.4675, 0.8632, 0.4691, 0.8632, 0.4691, 0.9056, 0.4675, 0.9056, 0.4675, 0.8632, 0.4661, 0.8632, 0.4661, 0.9056, 0.4661, 0.9056, 0.4661, 0.8632, 0.4675, 0.8632, 0.4675, 0.9056, 0.4731, 0.9056, 0.4731, 0.8632, 0.4739, 0.8632, 0.4739, 0.8957, 0.4691, 0.9056, 0.4691, 0.8632, 0.4675, 0.8632, 0.4675, 0.9056, 0.465, 0.9056, 0.465, 0.8632, 0.4661, 0.8632, 0.4661, 0.9056, 0.472, 0.9056, 0.472, 0.8632, 0.4731, 0.8632, 0.4731, 0.9056, 0.4706, 0.9056, 0.4706, 0.8632, 0.4691, 0.8632, 0.4691, 0.9056, 0.4642, 0.8957, 0.4642, 0.8632, 0.465, 0.8632, 0.465, 0.9056, 0.4706, 0.9056, 0.4706, 0.8632, 0.472, 0.8632, 0.472, 0.9056, 0.472, 0.9056, 0.472, 0.8632, 0.4706, 0.8632, 0.4706, 0.9056, 0.4691, 0.9056, 0.4691, 0.8632, 0.4706, 0.8632, 0.4706, 0.9056, 0.4731, 0.9056, 0.4731, 0.8632, 0.472, 0.8632, 0.472, 0.9056, 0.4739, 0.8957, 0.4739, 0.8632, 0.4731, 0.8632, 0.4731, 0.9056, 0.4739, 0.8957, 0.4739, 0.8632, 0.4642, 0.8632, 0.4642, 0.8957, 0.465, 0.9056, 0.465, 0.8632, 0.4642, 0.8632, 0.4642, 0.8957, 0.4712, 0.8148, 0.4708, 0.9502, 0.4724, 0.9502, 0.4731, 0.8148, 0.4626, 0.8148, 0.4636, 0.9502, 0.4644, 0.9502, 0.4636, 0.8148, 0.4712, 0.8148, 0.4708, 0.9502, 0.4691, 0.9502, 0.4691, 0.8148, 0.4731, 0.8148, 0.4724, 0.9502, 0.4737, 0.9502, 0.4746, 0.8148, 0.4636, 0.8148, 0.4644, 0.9502, 0.4657, 0.9502, 0.4651, 0.8148, 0.4691, 0.8148, 0.4691, 0.9502, 0.4673, 0.9502, 0.467, 0.8148, 0.4746, 0.8148, 0.4737, 0.9502, 0.4746, 0.9502, 0.4756, 0.8148, 0.4651, 0.8148, 0.4657, 0.9502, 0.4673, 0.9502, 0.467, 0.8148, 0.467, 0.8148, 0.4673, 0.9502, 0.4657, 0.9502, 0.4651, 0.8148, 0.4756, 0.8148, 0.4746, 0.9502, 0.4747, 0.9502, 0.4759, 0.8148, 0.467, 0.8148, 0.4673, 0.9502, 0.4691, 0.9502, 0.4691, 0.8148, 0.4651, 0.8148, 0.4657, 0.9502, 0.4644, 0.9502, 0.4636, 0.8148, 0.4759, 0.8148, 0.4747, 0.9502, 0.4746, 0.9502, 0.4756, 0.8148, 0.4636, 0.8148, 0.4644, 0.9502, 0.4636, 0.9502, 0.4626, 0.8148, 0.4756, 0.8148, 0.4746, 0.9502, 0.4737, 0.9502, 0.4746, 0.8148, 0.4626, 0.8148, 0.4636, 0.9502, 0.4634, 0.9502, 0.4623, 0.8148, 0.4746, 0.8148, 0.4737, 0.9502, 0.4724, 0.9502, 0.4731, 0.8148, 0.4691, 0.8148, 0.4691, 0.9502, 0.4708, 0.9502, 0.4712, 0.8148, 0.4623, 0.8148, 0.4634, 0.9502, 0.4636, 0.9502, 0.4626, 0.8148, 0.4731, 0.8148, 0.4724, 0.9502, 0.4708, 0.9502, 0.4712, 0.8148, 0.4751, 0.8548, 0.4749, 0.8542, 0.4771, 0.8542, 0.4773, 0.8548, 0.4773, 0.8142, 0.4771, 0.8148, 0.4749, 0.8148, 0.4751, 0.8142, 0.4792, 0.8548, 0.479, 0.8542, 0.4785, 0.8542, 0.4788, 0.8548, 0.4589, 0.8548, 0.4592, 0.8542, 0.4597, 0.8542, 0.4594, 0.8548, 0.4751, 0.8142, 0.4749, 0.8148, 0.4721, 0.8148, 0.4722, 0.8142, 0.4631, 0.8548, 0.4633, 0.8542, 0.466, 0.8542, 0.4659, 0.8548, 0.4773, 0.8548, 0.4771, 0.8542, 0.4785, 0.8542, 0.4788, 0.8548, 0.4722, 0.8142, 0.4721, 0.8148, 0.4691, 0.8148, 0.4691, 0.8142, 0.4659, 0.8548, 0.466, 0.8542, 0.4633, 0.8542, 0.4631, 0.8548, 0.4594, 0.8548, 0.4597, 0.8542, 0.4611, 0.8542, 0.4609, 0.8548, 0.4691, 0.8142, 0.4691, 0.8148, 0.466, 0.8148, 0.4659, 0.8142, 0.4788, 0.8548, 0.4785, 0.8542, 0.4771, 0.8542, 0.4773, 0.8548, 0.4788, 0.8548, 0.4785, 0.8542, 0.479, 0.8542, 0.4792, 0.8548, 0.4659, 0.8142, 0.466, 0.8148, 0.4633, 0.8148, 0.4631, 0.8142, 0.4659, 0.8548, 0.466, 0.8542, 0.4691, 0.8542, 0.4691, 0.8548, 0.4631, 0.8142, 0.4633, 0.8148, 0.4611, 0.8148, 0.4609, 0.8142, 0.4631, 0.8548, 0.4633, 0.8542, 0.4611, 0.8542, 0.4609, 0.8548, 0.4609, 0.8142, 0.4611, 0.8148, 0.4597, 0.8148, 0.4594, 0.8142, 0.4773, 0.8548, 0.4771, 0.8542, 0.4749, 0.8542, 0.4751, 0.8548, 0.4691, 0.8142, 0.4691, 0.8148, 0.4721, 0.8148, 0.4722, 0.8142, 0.479, 0.8148, 0.479, 0.8542, 0.4785, 0.8542, 0.4785, 0.8148, 0.4611, 0.8148, 0.4611, 0.8542, 0.4597, 0.8542, 0.4597, 0.8148, 0.4785, 0.8148, 0.4785, 0.8542, 0.4771, 0.8542, 0.4771, 0.8148, 0.4597, 0.8148, 0.4597, 0.8542, 0.4592, 0.8542, 0.4592, 0.8148, 0.4771, 0.8148, 0.4771, 0.8542, 0.4749, 0.8542, 0.4749, 0.8148, 0.4691, 0.8148, 0.4691, 0.8542, 0.4721, 0.8542, 0.4721, 0.8148, 0.4592, 0.8148, 0.4592, 0.8542, 0.4597, 0.8542, 0.4597, 0.8148, 0.4749, 0.8148, 0.4749, 0.8542, 0.4721, 0.8542, 0.4721, 0.8148, 0.4721, 0.8148, 0.4721, 0.8542, 0.4749, 0.8542, 0.4749, 0.8148, 0.4597, 0.8148, 0.4597, 0.8542, 0.4611, 0.8542, 0.4611, 0.8148, 0.4721, 0.8148, 0.4721, 0.8542, 0.4691, 0.8542, 0.4691, 0.8148, 0.4749, 0.8148, 0.4749, 0.8542, 0.4771, 0.8542, 0.4771, 0.8148, 0.4611, 0.8148, 0.4611, 0.8542, 0.4633, 0.8542, 0.4633, 0.8148, 0.4691, 0.8148, 0.4691, 0.8542, 0.466, 0.8542, 0.466, 0.8148, 0.4771, 0.8148, 0.4771, 0.8542, 0.4785, 0.8542, 0.4785, 0.8148, 0.4633, 0.8148, 0.4633, 0.8542, 0.466, 0.8542, 0.466, 0.8148, 0.466, 0.8148, 0.466, 0.8542, 0.4633, 0.8542, 0.4633, 0.8148, 0.4785, 0.8148, 0.4785, 0.8542, 0.479, 0.8542, 0.479, 0.8148, 0.466, 0.8148, 0.466, 0.8542, 0.4691, 0.8542, 0.4691, 0.8148, 0.4633, 0.8148, 0.4633, 0.8542, 0.4611, 0.8542, 0.4611, 0.8148, 0.4691, 0.8548, 0.4691, 0.8542, 0.466, 0.8542, 0.4659, 0.8548, 0.4788, 0.8142, 0.4785, 0.8148, 0.4771, 0.8148, 0.4773, 0.8142, 0.4722, 0.8548, 0.4721, 0.8542, 0.4691, 0.8542, 0.4691, 0.8548, 0.4659, 0.8142, 0.466, 0.8148, 0.4691, 0.8148, 0.4691, 0.8142, 0.4609, 0.8548, 0.4611, 0.8542, 0.4633, 0.8542, 0.4631, 0.8548, 0.4792, 0.8142, 0.479, 0.8148, 0.4785, 0.8148, 0.4788, 0.8142, 0.4594, 0.8548, 0.4597, 0.8542, 0.4592, 0.8542, 0.4589, 0.8548, 0.4631, 0.8142, 0.4633, 0.8148, 0.466, 0.8148, 0.4659, 0.8142, 0.4788, 0.8142, 0.4785, 0.8148, 0.479, 0.8148, 0.4792, 0.8142, 0.4722, 0.8548, 0.4721, 0.8542, 0.4749, 0.8542, 0.4751, 0.8548, 0.4609, 0.8142, 0.4611, 0.8148, 0.4633, 0.8148, 0.4631, 0.8142, 0.4773, 0.8142, 0.4771, 0.8148, 0.4785, 0.8148, 0.4788, 0.8142, 0.4751, 0.8548, 0.4749, 0.8542, 0.4721, 0.8542, 0.4722, 0.8548, 0.4594, 0.8142, 0.4597, 0.8148, 0.4611, 0.8148, 0.4609, 0.8142, 0.4751, 0.8142, 0.4749, 0.8148, 0.4771, 0.8148, 0.4773, 0.8142, 0.4609, 0.8548, 0.4611, 0.8542, 0.4597, 0.8542, 0.4594, 0.8548, 0.4589, 0.8142, 0.4592, 0.8148, 0.4597, 0.8148, 0.4594, 0.8142, 0.4722, 0.8142, 0.4721, 0.8148, 0.4749, 0.8148, 0.4751, 0.8142, 0.4691, 0.8548, 0.4691, 0.8542, 0.4721, 0.8542, 0.4722, 0.8548, 0.4594, 0.8142, 0.4597, 0.8148, 0.4592, 0.8148, 0.4589, 0.8142, 0.4643, 0.8296, 0.4644, 0.9016, 0.4691, 0.9016, 0.4691, 0.8296, 0.4601, 0.8296, 0.4602, 0.9016, 0.4644, 0.9016, 0.4643, 0.8296, 0.4567, 0.8296, 0.4569, 0.9016, 0.4602, 0.9016, 0.4601, 0.8296, 0.4545, 0.8296, 0.4548, 0.9016, 0.4569, 0.9016, 0.4567, 0.8296, 0.4538, 0.8296, 0.454, 0.9016, 0.4548, 0.9016, 0.4545, 0.8296, 0.4545, 0.8296, 0.4548, 0.9016, 0.454, 0.9016, 0.4538, 0.8296, 0.4567, 0.8296, 0.4569, 0.9016, 0.4548, 0.9016, 0.4545, 0.8296, 0.4601, 0.8296, 0.4602, 0.9016, 0.4569, 0.9016, 0.4567, 0.8296, 0.4643, 0.8296, 0.4644, 0.9016, 0.4602, 0.9016, 0.4601, 0.8296, 0.4691, 0.8296, 0.4691, 0.9016, 0.4644, 0.9016, 0.4643, 0.8296, 0.4738, 0.8296, 0.4737, 0.9016, 0.4691, 0.9016, 0.4691, 0.8296, 0.4781, 0.8296, 0.4779, 0.9016, 0.4737, 0.9016, 0.4738, 0.8296, 0.4815, 0.8296, 0.4813, 0.9016, 0.4779, 0.9016, 0.4781, 0.8296, 0.4836, 0.8296, 0.4834, 0.9016, 0.4813, 0.9016, 0.4815, 0.8296, 0.4844, 0.8296, 0.4841, 0.9016, 0.4834, 0.9016, 0.4836, 0.8296, 0.4836, 0.8296, 0.4834, 0.9016, 0.4841, 0.9016, 0.4844, 0.8296, 0.4815, 0.8296, 0.4813, 0.9016, 0.4834, 0.9016, 0.4836, 0.8296, 0.4781, 0.8296, 0.4779, 0.9016, 0.4813, 0.9016, 0.4815, 0.8296, 0.4738, 0.8296, 0.4737, 0.9016, 0.4779, 0.9016, 0.4781, 0.8296, 0.4691, 0.8296, 0.4691, 0.9016, 0.4737, 0.9016, 0.4738, 0.8296, 0.4691, 0.8296, 0.4691, 0.7292, 0.4636, 0.7292, 0.4643, 0.8296, 0.4734, 0.9007, 0.4691, 0.9007, 0.4691, 0.9002, 0.4733, 0.9002, 0.4691, 0.9007, 0.4647, 0.9007, 0.4649, 0.9002, 0.4691, 0.9002, 0.4738, 0.8296, 0.4745, 0.7292, 0.4691, 0.7292, 0.4691, 0.8296, 0.4643, 0.8296, 0.4636, 0.7292, 0.4587, 0.7292, 0.4601, 0.8296, 0.4647, 0.9007, 0.4608, 0.9007, 0.4611, 0.9002, 0.4649, 0.9002, 0.4601, 0.8296, 0.4587, 0.7292, 0.4548, 0.7292, 0.4567, 0.8296, 0.4608, 0.9007, 0.4577, 0.9007, 0.4582, 0.9002, 0.4611, 0.9002, 0.4567, 0.8296, 0.4548, 0.7292, 0.4523, 0.7292, 0.4545, 0.8296, 0.4577, 0.9007, 0.4557, 0.9007, 0.4562, 0.9002, 0.4582, 0.9002, 0.4545, 0.8296, 0.4523, 0.7292, 0.4514, 0.7292, 0.4538, 0.8296, 0.4557, 0.9007, 0.4551, 0.9007, 0.4556, 0.9002, 0.4562, 0.9002, 0.4538, 0.8296, 0.4514, 0.7292, 0.4523, 0.7292, 0.4545, 0.8296, 0.4551, 0.9007, 0.4557, 0.9007, 0.4562, 0.9002, 0.4556, 0.9002, 0.4545, 0.8296, 0.4523, 0.7292, 0.4548, 0.7292, 0.4567, 0.8296, 0.4557, 0.9007, 0.4577, 0.9007, 0.4582, 0.9002, 0.4562, 0.9002, 0.4567, 0.8296, 0.4548, 0.7292, 0.4587, 0.7292, 0.4601, 0.8296, 0.4577, 0.9007, 0.4608, 0.9007, 0.4611, 0.9002, 0.4582, 0.9002, 0.4601, 0.8296, 0.4587, 0.7292, 0.4636, 0.7292, 0.4643, 0.8296, 0.4608, 0.9007, 0.4647, 0.9007, 0.4649, 0.9002, 0.4611, 0.9002, 0.4643, 0.8296, 0.4636, 0.7292, 0.4691, 0.7292, 0.4691, 0.8296, 0.4647, 0.9007, 0.4691, 0.9007, 0.4691, 0.9002, 0.4649, 0.9002, 0.4691, 0.8296, 0.4691, 0.7292, 0.4745, 0.7292, 0.4738, 0.8296, 0.4691, 0.9007, 0.4734, 0.9007, 0.4733, 0.9002, 0.4691, 0.9002, 0.4738, 0.8296, 0.4745, 0.7292, 0.4795, 0.7292, 0.4781, 0.8296, 0.4734, 0.9007, 0.4773, 0.9007, 0.477, 0.9002, 0.4733, 0.9002, 0.4781, 0.8296, 0.4795, 0.7292, 0.4834, 0.7292, 0.4815, 0.8296, 0.4773, 0.9007, 0.4804, 0.9007, 0.48, 0.9002, 0.477, 0.9002, 0.4815, 0.8296, 0.4834, 0.7292, 0.4859, 0.7292, 0.4836, 0.8296, 0.4804, 0.9007, 0.4824, 0.9007, 0.4819, 0.9002, 0.48, 0.9002, 0.4836, 0.8296, 0.4859, 0.7292, 0.4868, 0.7292, 0.4844, 0.8296, 0.4824, 0.9007, 0.4831, 0.9007, 0.4826, 0.9002, 0.4819, 0.9002, 0.4844, 0.8296, 0.4868, 0.7292, 0.4859, 0.7292, 0.4836, 0.8296, 0.4831, 0.9007, 0.4824, 0.9007, 0.4819, 0.9002, 0.4826, 0.9002, 0.4836, 0.8296, 0.4859, 0.7292, 0.4834, 0.7292, 0.4815, 0.8296, 0.4824, 0.9007, 0.4804, 0.9007, 0.48, 0.9002, 0.4819, 0.9002, 0.4815, 0.8296, 0.4834, 0.7292, 0.4795, 0.7292, 0.4781, 0.8296, 0.4804, 0.9007, 0.4773, 0.9007, 0.477, 0.9002, 0.48, 0.9002, 0.4781, 0.8296, 0.4795, 0.7292, 0.4745, 0.7292, 0.4738, 0.8296, 0.4773, 0.9007, 0.4734, 0.9007, 0.4733, 0.9002, 0.477, 0.9002, 0.08626, 0.9959, 0.08661, 0.9959, 0.08623, 0.9959, 0.08587, 0.9959, 0.4757, 0.9003, 0.4751, 0.9688, 0.4735, 0.9688, 0.4739, 0.9003, 0.09437, 0.9959, 0.09437, 0.9959, 0.09671, 0.9959, 0.09682, 0.9959, 0.08587, 0.9959, 0.08623, 0.9959, 0.08661, 0.9959, 0.08626, 0.9959, 0.4739, 0.9003, 0.4735, 0.9688, 0.4715, 0.9904, 0.4718, 0.9423, 0.4718, 0.9423, 0.4715, 0.9904, 0.4735, 0.9688, 0.4739, 0.9003, 0.4608, 0.9423, 0.4615, 0.9904, 0.463, 0.9688, 0.4625, 0.9003, 0.09682, 0.9959, 0.09671, 0.9959, 0.09437, 0.9959, 0.09437, 0.9959, 0.4739, 0.9003, 0.4735, 0.9688, 0.4751, 0.9688, 0.4757, 0.9003, 0.4625, 0.9003, 0.463, 0.9688, 0.4647, 0.9688, 0.4643, 0.9003, 0.09437, 0.9959, 0.09437, 0.9959, 0.09203, 0.9959, 0.09192, 0.9959, 0.4757, 0.9003, 0.4751, 0.9688, 0.4766, 0.9904, 0.4773, 0.9423, 0.4643, 0.9003, 0.4647, 0.9688, 0.4666, 0.9904, 0.4664, 0.9423, 0.4664, 0.9423, 0.4666, 0.9904, 0.4647, 0.9688, 0.4643, 0.9003, 0.1025, 0.9959, 0.1021, 0.9959, 0.1025, 0.9959, 0.1029, 0.9959, 0.09192, 0.9959, 0.09203, 0.9959, 0.09437, 0.9959, 0.09437, 0.9959, 0.4643, 0.9003, 0.4647, 0.9688, 0.463, 0.9688, 0.4625, 0.9003, 0.1029, 0.9959, 0.1025, 0.9959, 0.1021, 0.9959, 0.1025, 0.9959, 0.4625, 0.9003, 0.463, 0.9688, 0.4615, 0.9904, 0.4608, 0.9423, 0.4773, 0.9423, 0.4766, 0.9904, 0.4751, 0.9688, 0.4757, 0.9003, 0.4779, 0.9016, 0.4737, 0.9016, 0.4736, 0.9011, 0.4776, 0.9011, 0.4776, 0.9011, 0.4776, 0.7772, 0.4736, 0.7772, 0.4736, 0.9011, 0.4813, 0.9016, 0.4779, 0.9016, 0.4776, 0.9011, 0.4808, 0.9011, 0.4834, 0.9016, 0.4813, 0.9016, 0.4808, 0.9011, 0.4829, 0.9011, 0.4736, 0.9011, 0.4736, 0.7772, 0.4776, 0.7772, 0.4776, 0.9011, 0.4841, 0.9016, 0.4834, 0.9016, 0.4829, 0.9011, 0.4836, 0.9011, 0.4834, 0.9016, 0.4841, 0.9016, 0.4836, 0.9011, 0.4829, 0.9011, 0.4553, 0.9011, 0.4553, 0.7772, 0.4545, 0.7772, 0.4545, 0.9011, 0.4813, 0.9016, 0.4834, 0.9016, 0.4829, 0.9011, 0.4808, 0.9011, 0.4779, 0.9016, 0.4813, 0.9016, 0.4808, 0.9011, 0.4776, 0.9011, 0.4808, 0.9011, 0.4808, 0.7772, 0.4776, 0.7772, 0.4776, 0.9011, 0.4737, 0.9016, 0.4779, 0.9016, 0.4776, 0.9011, 0.4736, 0.9011, 0.4691, 0.9016, 0.4737, 0.9016, 0.4736, 0.9011, 0.4691, 0.9011, 0.4691, 0.9011, 0.4691, 0.7772, 0.4736, 0.7772, 0.4736, 0.9011, 0.4644, 0.9016, 0.4691, 0.9016, 0.4691, 0.9011, 0.4646, 0.9011, 0.4602, 0.9016, 0.4644, 0.9016, 0.4646, 0.9011, 0.4605, 0.9011, 0.4573, 0.9011, 0.4573, 0.7772, 0.4553, 0.7772, 0.4553, 0.9011, 0.4569, 0.9016, 0.4602, 0.9016, 0.4605, 0.9011, 0.4573, 0.9011, 0.4548, 0.9016, 0.4569, 0.9016, 0.4573, 0.9011, 0.4553, 0.9011, 0.4829, 0.9011, 0.4829, 0.7772, 0.4808, 0.7772, 0.4808, 0.9011, 0.454, 0.9016, 0.4548, 0.9016, 0.4553, 0.9011, 0.4545, 0.9011, 0.4548, 0.9016, 0.454, 0.9016, 0.4545, 0.9011, 0.4553, 0.9011, 0.4646, 0.9011, 0.4646, 0.7772, 0.4691, 0.7772, 0.4691, 0.9011, 0.4569, 0.9016, 0.4548, 0.9016, 0.4553, 0.9011, 0.4573, 0.9011, 0.4602, 0.9016, 0.4569, 0.9016, 0.4573, 0.9011, 0.4605, 0.9011, 0.4605, 0.9011, 0.4605, 0.7772, 0.4573, 0.7772, 0.4573, 0.9011, 0.4644, 0.9016, 0.4602, 0.9016, 0.4605, 0.9011, 0.4646, 0.9011, 0.4691, 0.9016, 0.4644, 0.9016, 0.4646, 0.9011, 0.4691, 0.9011, 0.4836, 0.9011, 0.4836, 0.7772, 0.4829, 0.7772, 0.4829, 0.9011, 0.4737, 0.9016, 0.4691, 0.9016, 0.4691, 0.9011, 0.4736, 0.9011, 0.4776, 0.7772, 0.4736, 0.7772, 0.4734, 0.9007, 0.4773, 0.9007, 0.4808, 0.7772, 0.4776, 0.7772, 0.4773, 0.9007, 0.4804, 0.9007, 0.4829, 0.7772, 0.4808, 0.7772, 0.4804, 0.9007, 0.4824, 0.9007, 0.4836, 0.7772, 0.4829, 0.7772, 0.4824, 0.9007, 0.4831, 0.9007, 0.4829, 0.7772, 0.4836, 0.7772, 0.4831, 0.9007, 0.4824, 0.9007, 0.4808, 0.7772, 0.4829, 0.7772, 0.4824, 0.9007, 0.4804, 0.9007, 0.4776, 0.7772, 0.4808, 0.7772, 0.4804, 0.9007, 0.4773, 0.9007, 0.4736, 0.7772, 0.4776, 0.7772, 0.4773, 0.9007, 0.4734, 0.9007, 0.4691, 0.7772, 0.4736, 0.7772, 0.4734, 0.9007, 0.4691, 0.9007, 0.4646, 0.7772, 0.4691, 0.7772, 0.4691, 0.9007, 0.4647, 0.9007, 0.4605, 0.7772, 0.4646, 0.7772, 0.4647, 0.9007, 0.4608, 0.9007, 0.4573, 0.7772, 0.4605, 0.7772, 0.4608, 0.9007, 0.4577, 0.9007, 0.4553, 0.7772, 0.4573, 0.7772, 0.4577, 0.9007, 0.4557, 0.9007, 0.4545, 0.7772, 0.4553, 0.7772, 0.4557, 0.9007, 0.4551, 0.9007, 0.4553, 0.7772, 0.4545, 0.7772, 0.4551, 0.9007, 0.4557, 0.9007, 0.4573, 0.7772, 0.4553, 0.7772, 0.4557, 0.9007, 0.4577, 0.9007, 0.4605, 0.7772, 0.4573, 0.7772, 0.4577, 0.9007, 0.4608, 0.9007, 0.4646, 0.7772, 0.4605, 0.7772, 0.4608, 0.9007, 0.4647, 0.9007, 0.4691, 0.7772, 0.4646, 0.7772, 0.4647, 0.9007, 0.4691, 0.9007, 0.4736, 0.7772, 0.4691, 0.7772, 0.4691, 0.9007, 0.4734, 0.9007, 0.4545, 0.9011, 0.4545, 0.7772, 0.4553, 0.7772, 0.4553, 0.9011, 0.4776, 0.9011, 0.4776, 0.7772, 0.4808, 0.7772, 0.4808, 0.9011, 0.4736, 0.9011, 0.4736, 0.7772, 0.4691, 0.7772, 0.4691, 0.9011, 0.4553, 0.9011, 0.4553, 0.7772, 0.4573, 0.7772, 0.4573, 0.9011, 0.4808, 0.9011, 0.4808, 0.7772, 0.4829, 0.7772, 0.4829, 0.9011, 0.4691, 0.9011, 0.4691, 0.7772, 0.4646, 0.7772, 0.4646, 0.9011, 0.4573, 0.9011, 0.4573, 0.7772, 0.4605, 0.7772, 0.4605, 0.9011, 0.4829, 0.9011, 0.4829, 0.7772, 0.4836, 0.7772, 0.4836, 0.9011, 0.4646, 0.9011, 0.4646, 0.7772, 0.4605, 0.7772, 0.4605, 0.9011, 0.4605, 0.9011, 0.4605, 0.7772, 0.4646, 0.7772, 0.4646, 0.9011, 0.4691, 0.9423, 0.4691, 0.9423, 0.4664, 0.9423, 0.4666, 0.9423, 0.461, 0.9423, 0.4608, 0.9423, 0.4604, 0.9423, 0.4606, 0.9423, 0.4606, 0.9423, 0.4604, 0.9423, 0.4608, 0.9423, 0.461, 0.9423, 0.4666, 0.9423, 0.4664, 0.9423, 0.4691, 0.9423, 0.4691, 0.9423, 0.4691, 0.9423, 0.4691, 0.9423, 0.4718, 0.9423, 0.4715, 0.9423, 0.4772, 0.9423, 0.4773, 0.9423, 0.4778, 0.9423, 0.4776, 0.9423, 0.4776, 0.9423, 0.4778, 0.9423, 0.4773, 0.9423, 0.4772, 0.9423, 0.4715, 0.9423, 0.4718, 0.9423, 0.4691, 0.9423, 0.4691, 0.9423, 0.4768, 0.9423, 0.4766, 0.9904, 0.4773, 0.9423, 0.4772, 0.9423, 0.4666, 0.9423, 0.4664, 0.9423, 0.4666, 0.9904, 0.4667, 0.9423, 0.4772, 0.9423, 0.4773, 0.9423, 0.4766, 0.9904, 0.4768, 0.9423, 0.4667, 0.9423, 0.4666, 0.9904, 0.4664, 0.9423, 0.4666, 0.9423, 0.4715, 0.9423, 0.4718, 0.9423, 0.4715, 0.9904, 0.4714, 0.9423, 0.4613, 0.9423, 0.4615, 0.9904, 0.4608, 0.9423, 0.461, 0.9423, 0.4714, 0.9423, 0.4715, 0.9904, 0.4718, 0.9423, 0.4715, 0.9423, 0.461, 0.9423, 0.4608, 0.9423, 0.4615, 0.9904, 0.4613, 0.9423, 0.4613, 0.9423, 0.4615, 0.9904, 0.4611, 0.9904, 0.4609, 0.9423, 0.4691, 0.9423, 0.4691, 0.9904, 0.4715, 0.9904, 0.4714, 0.9423, 0.4609, 0.9423, 0.4611, 0.9904, 0.4615, 0.9904, 0.4613, 0.9423, 0.4714, 0.9423, 0.4715, 0.9904, 0.4691, 0.9904, 0.4691, 0.9423, 0.4691, 0.9423, 0.4691, 0.9904, 0.4666, 0.9904, 0.4667, 0.9423, 0.4768, 0.9423, 0.4766, 0.9904, 0.477, 0.9904, 0.4772, 0.9423, 0.4667, 0.9423, 0.4666, 0.9904, 0.4691, 0.9904, 0.4691, 0.9423, 0.4772, 0.9423, 0.477, 0.9904, 0.4766, 0.9904, 0.4768, 0.9423])
me_circle_001.materials.append(mat_material)
me_circle_001.update()
me_circle_006 = bpy.data.meshes.new('Circle.006')
me_circle_006.from_pydata([(-0.1961, -0.1961, 0.07792), (0.1961, -0.1961, 0.07792), (-0.1961, 0.1961, 0.07792), (0.1961, 0.1961, 0.07792), (0.1961, -0.1774, 0.07792), (0.1961, -0.1587, 0.07792), (0.1961, -0.1401, 0.07792), (0.1961, -0.1214, 0.07792), (0.1961, -0.1027, 0.07792), (0.1961, -0.08404, 0.07792), (0.1961, -0.06537, 0.07792), (0.1961, -0.04669, 0.07792), (0.1961, -0.02801, 0.07792), (0.1961, -0.009338, 0.07792), (0.1961, 0.009338, 0.07792), (0.1961, 0.02801, 0.07792), (0.1961, 0.04669, 0.07792), (0.1961, 0.06537, 0.07792), (0.1961, 0.08404, 0.07792), (0.1961, 0.1027, 0.07792), (0.1961, 0.1214, 0.07792), (0.1961, 0.1401, 0.07792), (0.1961, 0.1587, 0.07792), (0.1961, 0.1774, 0.07792), (-0.1961, 0.1774, 0.07792), (-0.1961, 0.1587, 0.07792), (-0.1961, 0.1401, 0.07792), (-0.1961, 0.1214, 0.07792), (-0.1961, 0.1027, 0.07792), (-0.1961, 0.08404, 0.07792), (-0.1961, 0.06537, 0.07792), (-0.1961, 0.04669, 0.07792), (-0.1961, 0.02801, 0.07792), (-0.1961, 0.009338, 0.07792), (-0.1961, -0.009338, 0.07792), (-0.1961, -0.02801, 0.07792), (-0.1961, -0.04669, 0.07792), (-0.1961, -0.06537, 0.07792), (-0.1961, -0.08404, 0.07792), (-0.1961, -0.1027, 0.07792), (-0.1961, -0.1214, 0.07792), (-0.1961, -0.1401, 0.07792), (-0.1961, -0.1587, 0.07792), (-0.1961, -0.1774, 0.07792)], [], [(24, 23, 3, 2), (0, 1, 4, 43), (43, 4, 5, 42), (42, 5, 6, 41), (41, 6, 7, 40), (40, 7, 8, 39), (39, 8, 9, 38), (38, 9, 10, 37), (37, 10, 11, 36), (36, 11, 12, 35), (35, 12, 13, 34), (34, 13, 14, 33), (33, 14, 15, 32), (32, 15, 16, 31), (31, 16, 17, 30), (30, 17, 18, 29), (29, 18, 19, 28), (28, 19, 20, 27), (27, 20, 21, 26), (26, 21, 22, 25), (25, 22, 23, 24)])
_uv = me_circle_006.uv_layers.new(name='UVMap')
_uv.uv.foreach_set('vector', [0.4543, 0.5048, 0.4543, 0.5386, 0.4267, 0.5386, 0.4267, 0.5048, 0.4537, 0.5048, 0.4537, 0.5386, 0.426, 0.5386, 0.426, 0.5048, 0.4537, 0.5048, 0.4537, 0.5386, 0.426, 0.5386, 0.426, 0.5048, 0.4537, 0.5048, 0.4537, 0.5386, 0.426, 0.5386, 0.426, 0.5048, 0.4537, 0.5048, 0.4537, 0.5386, 0.426, 0.5386, 0.426, 0.5048, 0.4537, 0.5048, 0.4537, 0.5386, 0.426, 0.5386, 0.426, 0.5048, 0.4537, 0.5048, 0.4537, 0.5386, 0.426, 0.5386, 0.426, 0.5048, 0.4537, 0.5048, 0.4537, 0.5386, 0.426, 0.5386, 0.426, 0.5048, 0.4537, 0.5048, 0.4537, 0.5386, 0.426, 0.5386, 0.426, 0.5048, 0.4537, 0.5048, 0.4537, 0.5386, 0.426, 0.5386, 0.426, 0.5048, 0.4537, 0.5048, 0.4537, 0.5386, 0.426, 0.5386, 0.426, 0.5048, 0.4537, 0.5048, 0.4537, 0.5386, 0.426, 0.5386, 0.426, 0.5048, 0.4537, 0.5048, 0.4537, 0.5386, 0.426, 0.5386, 0.426, 0.5048, 0.4537, 0.5048, 0.4537, 0.5386, 0.426, 0.5386, 0.426, 0.5048, 0.4537, 0.5048, 0.4537, 0.5386, 0.426, 0.5386, 0.426, 0.5048, 0.4537, 0.5048, 0.4537, 0.5386, 0.426, 0.5386, 0.426, 0.5048, 0.4537, 0.5048, 0.4537, 0.5386, 0.426, 0.5386, 0.426, 0.5048, 0.4537, 0.5048, 0.4537, 0.5386, 0.426, 0.5386, 0.426, 0.5048, 0.4537, 0.5048, 0.4537, 0.5386, 0.426, 0.5386, 0.426, 0.5048, 0.4537, 0.5048, 0.4537, 0.5386, 0.426, 0.5386, 0.426, 0.5048, 0.4537, 0.5048, 0.4537, 0.5386, 0.426, 0.5386, 0.426, 0.5048])
me_circle_006.materials.append(mat_material)
me_circle_006.update()
me_plane_001 = bpy.data.meshes.new('Plane.001')
me_plane_001.from_pydata([(-0.4626, -0.04222, 0.05018), (-0.3253, -0.02927, 0.0518), (-0.4626, 0.04222, 0.06073), (-0.3253, 0.02927, 0.05911), (-0.4644, 0.01079, 0.05018), (-0.3265, 0.008, 0.0518), (-0.4548, 0.09468, 0.06073), (-0.3198, 0.06616, 0.05911), (-0.4601, 0.06366, 0.05018), (-0.3234, 0.04516, 0.0518), (-0.441, 0.1459, 0.06073), (-0.3102, 0.1022, 0.05911), (-0.4499, 0.1157, 0.05018), (-0.3162, 0.08174, 0.0518), (-0.4215, 0.1952, 0.06073), (-0.2965, 0.1369, 0.05911), (-0.4338, 0.1662, 0.05018), (-0.3048, 0.1172, 0.0518), (-0.3965, 0.242, 0.06073), (-0.279, 0.1698, 0.05911), (-0.412, 0.2146, 0.05018), (-0.2895, 0.1512, 0.0518), (-0.3663, 0.2856, 0.06073), (-0.2578, 0.2005, 0.05911), (-0.3848, 0.2601, 0.05018), (-0.2703, 0.1832, 0.0518), (-0.3314, 0.3255, 0.06073), (-0.2333, 0.2286, 0.05911), (-0.3527, 0.3023, 0.05018), (-0.2477, 0.2129, 0.0518), (-0.2921, 0.3612, 0.06073), (-0.2057, 0.2537, 0.05911), (-0.3159, 0.3406, 0.05018), (-0.2218, 0.2397, 0.0518), (-0.2491, 0.3921, 0.06073), (-0.1754, 0.2755, 0.05911), (-0.275, 0.3743, 0.05018), (-0.193, 0.2634, 0.0518), (-0.2027, 0.4179, 0.06073), (-0.1429, 0.2937, 0.05911), (-0.2306, 0.4033, 0.05018), (-0.1617, 0.2837, 0.0518), (-0.1538, 0.4383, 0.06073), (-0.1085, 0.308, 0.05911), (-0.1831, 0.4269, 0.05018), (-0.1283, 0.3003, 0.0518), (-0.1028, 0.453, 0.06073), (-0.07268, 0.3184, 0.05911), (-0.1332, 0.445, 0.05018), (-0.09328, 0.313, 0.0518), (-0.05049, 0.4618, 0.06073), (-0.03591, 0.3246, 0.05911), (-0.08165, 0.4573, 0.05018), (-0.057, 0.3216, 0.0518), (0.002477, 0.4645, 0.06073), (0.001327, 0.3266, 0.05911), (-0.02899, 0.4636, 0.05018), (-0.01997, 0.326, 0.0518), (0.05541, 0.4612, 0.06073), (0.03855, 0.3243, 0.05911), (0.02405, 0.4639, 0.05018), (0.01732, 0.3261, 0.0518), (0.1076, 0.4519, 0.06073), (0.07526, 0.3178, 0.05911), (0.07677, 0.4581, 0.05018), (0.05438, 0.322, 0.0518), (0.1584, 0.4367, 0.06073), (0.111, 0.3071, 0.05911), (0.1285, 0.4464, 0.05018), (0.09074, 0.3137, 0.0518), (0.2072, 0.4158, 0.06073), (0.1453, 0.2925, 0.05911), (0.1785, 0.4288, 0.05018), (0.1259, 0.3013, 0.0518), (0.2532, 0.3894, 0.06073), (0.1777, 0.274, 0.05911), (0.2263, 0.4057, 0.05018), (0.1594, 0.285, 0.0518), (0.296, 0.358, 0.06073), (0.2078, 0.252, 0.05911), (0.271, 0.3773, 0.05018), (0.1909, 0.265, 0.0518), (0.3348, 0.322, 0.06073), (0.2351, 0.2267, 0.05911), (0.3123, 0.3439, 0.05018), (0.2198, 0.2415, 0.0518), (0.3694, 0.2817, 0.06073), (0.2594, 0.1984, 0.05911), (0.3494, 0.3061, 0.05018), (0.2459, 0.2149, 0.0518), (0.3991, 0.2378, 0.06073), (0.2804, 0.1675, 0.05911), (0.382, 0.2642, 0.05018), (0.2688, 0.1854, 0.0518), (0.4236, 0.1907, 0.06073), (0.2976, 0.1345, 0.05911), (0.4097, 0.219, 0.05018), (0.2882, 0.1536, 0.0518), (0.4425, 0.1412, 0.06073), (0.311, 0.09966, 0.05911), (0.432, 0.1708, 0.05018), (0.3038, 0.1197, 0.0518), (0.4558, 0.08982, 0.06073), (0.3203, 0.06356, 0.05911), (0.4486, 0.1205, 0.05018), (0.3155, 0.08431, 0.0518), (0.463, 0.03728, 0.06073), (0.3255, 0.02663, 0.05911), (0.4594, 0.06856, 0.05018), (0.3231, 0.04779, 0.0518), (0.4643, -0.01574, 0.06073), (0.3264, -0.01065, 0.05911), (0.4643, 0.01574, 0.05018), (0.3264, 0.01065, 0.0518), (0.4594, -0.06856, 0.06073), (0.3231, -0.04779, 0.05911), (0.463, -0.03728, 0.05018), (0.3255, -0.02663, 0.0518), (0.4486, -0.1205, 0.06073), (0.3155, -0.08431, 0.05911), (0.4558, -0.08982, 0.05018), (0.3203, -0.06356, 0.0518), (0.432, -0.1708, 0.06073), (0.3038, -0.1197, 0.05911), (0.4425, -0.1412, 0.05018), (0.311, -0.09966, 0.0518), (0.4097, -0.219, 0.06073), (0.2882, -0.1536, 0.05911), (0.4236, -0.1907, 0.05018), (0.2976, -0.1345, 0.0518), (0.382, -0.2642, 0.06073), (0.2688, -0.1854, 0.05911), (0.3991, -0.2378, 0.05018), (0.2804, -0.1675, 0.0518), (0.3494, -0.3061, 0.06073), (0.2459, -0.2149, 0.05911), (0.3694, -0.2817, 0.05018), (0.2594, -0.1984, 0.0518), (0.3123, -0.3439, 0.06073), (0.2198, -0.2415, 0.05911), (0.3348, -0.322, 0.05018), (0.2351, -0.2267, 0.0518), (0.271, -0.3773, 0.06073), (0.1909, -0.265, 0.05911), (0.296, -0.358, 0.05018), (0.2078, -0.252, 0.0518), (0.2263, -0.4057, 0.06073), (0.1594, -0.285, 0.05911), (0.2532, -0.3894, 0.05018), (0.1777, -0.274, 0.0518), (0.1785, -0.4288, 0.06073), (0.1259, -0.3013, 0.05911), (0.2072, -0.4158, 0.05018), (0.1453, -0.2925, 0.0518), (0.1285, -0.4464, 0.06073), (0.09073, -0.3137, 0.05911), (0.1584, -0.4367, 0.05018), (0.111, -0.3071, 0.0518), (0.07677, -0.4581, 0.06073), (0.05438, -0.322, 0.05911), (0.1076, -0.4519, 0.05018), (0.07526, -0.3178, 0.0518), (0.02405, -0.4639, 0.06073), (0.01732, -0.3261, 0.05911), (0.05541, -0.4612, 0.05018), (0.03855, -0.3243, 0.0518), (-0.02899, -0.4636, 0.06073), (-0.01997, -0.326, 0.05911), (0.002476, -0.4645, 0.05018), (0.001327, -0.3266, 0.0518), (-0.08165, -0.4573, 0.06073), (-0.057, -0.3216, 0.05911), (-0.05049, -0.4618, 0.05018), (-0.03591, -0.3246, 0.0518), (-0.1332, -0.445, 0.06073), (-0.09328, -0.313, 0.05911), (-0.1028, -0.453, 0.05018), (-0.07268, -0.3184, 0.0518), (-0.1831, -0.4269, 0.06073), (-0.1283, -0.3003, 0.05911), (-0.1538, -0.4383, 0.05018), (-0.1085, -0.308, 0.0518), (-0.2306, -0.4033, 0.06073), (-0.1617, -0.2837, 0.05911), (-0.2027, -0.4179, 0.05018), (-0.1429, -0.2937, 0.0518), (-0.275, -0.3743, 0.06073), (-0.193, -0.2634, 0.05911), (-0.2491, -0.3921, 0.05018), (-0.1754, -0.2755, 0.0518), (-0.3159, -0.3406, 0.06073), (-0.2218, -0.2397, 0.05911), (-0.2921, -0.3612, 0.05018), (-0.2057, -0.2537, 0.0518), (-0.3527, -0.3023, 0.06073), (-0.2477, -0.2129, 0.05911), (-0.3314, -0.3255, 0.05018), (-0.2333, -0.2286, 0.0518), (-0.3848, -0.2601, 0.06073), (-0.2703, -0.1832, 0.05911), (-0.3663, -0.2856, 0.05018), (-0.2578, -0.2005, 0.0518), (-0.412, -0.2146, 0.06073), (-0.2895, -0.1512, 0.05911), (-0.3965, -0.242, 0.05018), (-0.279, -0.1698, 0.0518), (-0.4338, -0.1662, 0.06073), (-0.3048, -0.1172, 0.05911), (-0.4215, -0.1952, 0.05018), (-0.2965, -0.1369, 0.0518), (-0.4499, -0.1157, 0.06073), (-0.3162, -0.08174, 0.05911), (-0.441, -0.1459, 0.05018), (-0.3102, -0.1022, 0.0518), (-0.4601, -0.06366, 0.06073), (-0.3234, -0.04516, 0.05911), (-0.4548, -0.09468, 0.05018), (-0.3198, -0.06616, 0.0518), (-0.4644, -0.01079, 0.06073), (-0.3265, -0.007999, 0.05911)], [], [(0, 1, 3, 2), (4, 5, 7, 6), (8, 9, 11, 10), (12, 13, 15, 14), (16, 17, 19, 18), (20, 21, 23, 22), (24, 25, 27, 26), (28, 29, 31, 30), (32, 33, 35, 34), (36, 37, 39, 38), (40, 41, 43, 42), (44, 45, 47, 46), (48, 49, 51, 50), (52, 53, 55, 54), (56, 57, 59, 58), (60, 61, 63, 62), (64, 65, 67, 66), (68, 69, 71, 70), (72, 73, 75, 74), (76, 77, 79, 78), (80, 81, 83, 82), (84, 85, 87, 86), (88, 89, 91, 90), (92, 93, 95, 94), (96, 97, 99, 98), (100, 101, 103, 102), (104, 105, 107, 106), (108, 109, 111, 110), (112, 113, 115, 114), (116, 117, 119, 118), (120, 121, 123, 122), (124, 125, 127, 126), (128, 129, 131, 130), (132, 133, 135, 134), (136, 137, 139, 138), (140, 141, 143, 142), (144, 145, 147, 146), (148, 149, 151, 150), (152, 153, 155, 154), (156, 157, 159, 158), (160, 161, 163, 162), (164, 165, 167, 166), (168, 169, 171, 170), (172, 173, 175, 174), (176, 177, 179, 178), (180, 181, 183, 182), (184, 185, 187, 186), (188, 189, 191, 190), (192, 193, 195, 194), (196, 197, 199, 198), (200, 201, 203, 202), (204, 205, 207, 206), (208, 209, 211, 210), (212, 213, 215, 214), (216, 217, 219, 218)])
_uv = me_plane_001.uv_layers.new(name='UVMap')
_uv.uv.foreach_set('vector', [0.2761, 0.6066, 0.3096, 0.6066, 0.3096, 0.9383, 0.2761, 0.9383, 0.2761, 0.6066, 0.3096, 0.6066, 0.3096, 0.9383, 0.2761, 0.9383, 0.2761, 0.6066, 0.3096, 0.6066, 0.3096, 0.9383, 0.2761, 0.9383, 0.2761, 0.6066, 0.3096, 0.6066, 0.3096, 0.9383, 0.2761, 0.9383, 0.2761, 0.6066, 0.3096, 0.6066, 0.3096, 0.9383, 0.2761, 0.9383, 0.2761, 0.6066, 0.3096, 0.6066, 0.3096, 0.9383, 0.2761, 0.9383, 0.2761, 0.6066, 0.3096, 0.6066, 0.3096, 0.9383, 0.2761, 0.9383, 0.2761, 0.6066, 0.3096, 0.6066, 0.3096, 0.9383, 0.2761, 0.9383, 0.2761, 0.6066, 0.3096, 0.6066, 0.3096, 0.9383, 0.2761, 0.9383, 0.2761, 0.6066, 0.3096, 0.6066, 0.3096, 0.9383, 0.2761, 0.9383, 0.2761, 0.6066, 0.3096, 0.6066, 0.3096, 0.9383, 0.2761, 0.9383, 0.2761, 0.6066, 0.3096, 0.6066, 0.3096, 0.9383, 0.2761, 0.9383, 0.2761, 0.6066, 0.3096, 0.6066, 0.3096, 0.9383, 0.2761, 0.9383, 0.2761, 0.6066, 0.3096, 0.6066, 0.3096, 0.9383, 0.2761, 0.9383, 0.2761, 0.6066, 0.3096, 0.6066, 0.3096, 0.9383, 0.2761, 0.9383, 0.2761, 0.6066, 0.3096, 0.6066, 0.3096, 0.9383, 0.2761, 0.9383, 0.2761, 0.6066, 0.3096, 0.6066, 0.3096, 0.9383, 0.2761, 0.9383, 0.2761, 0.6066, 0.3096, 0.6066, 0.3096, 0.9383, 0.2761, 0.9383, 0.2761, 0.6066, 0.3096, 0.6066, 0.3096, 0.9383, 0.2761, 0.9383, 0.2761, 0.6066, 0.3096, 0.6066, 0.3096, 0.9383, 0.2761, 0.9383, 0.2761, 0.6066, 0.3096, 0.6066, 0.3096, 0.9383, 0.2761, 0.9383, 0.2761, 0.6066, 0.3096, 0.6066, 0.3096, 0.9383, 0.2761, 0.9383, 0.2761, 0.6066, 0.3096, 0.6066, 0.3096, 0.9383, 0.2761, 0.9383, 0.2761, 0.6066, 0.3096, 0.6066, 0.3096, 0.9383, 0.2761, 0.9383, 0.2761, 0.6066, 0.3096, 0.6066, 0.3096, 0.9383, 0.2761, 0.9383, 0.2761, 0.6066, 0.3096, 0.6066, 0.3096, 0.9383, 0.2761, 0.9383, 0.2761, 0.6066, 0.3096, 0.6066, 0.3096, 0.9383, 0.2761, 0.9383, 0.2761, 0.6066, 0.3096, 0.6066, 0.3096, 0.9383, 0.2761, 0.9383, 0.2761, 0.6066, 0.3096, 0.6066, 0.3096, 0.9383, 0.2761, 0.9383, 0.2761, 0.6066, 0.3096, 0.6066, 0.3096, 0.9383, 0.2761, 0.9383, 0.2761, 0.6066, 0.3096, 0.6066, 0.3096, 0.9383, 0.2761, 0.9383, 0.2761, 0.6066, 0.3096, 0.6066, 0.3096, 0.9383, 0.2761, 0.9383, 0.2761, 0.6066, 0.3096, 0.6066, 0.3096, 0.9383, 0.2761, 0.9383, 0.2761, 0.6066, 0.3096, 0.6066, 0.3096, 0.9383, 0.2761, 0.9383, 0.2761, 0.6066, 0.3096, 0.6066, 0.3096, 0.9383, 0.2761, 0.9383, 0.2761, 0.6066, 0.3096, 0.6066, 0.3096, 0.9383, 0.2761, 0.9383, 0.2761, 0.6066, 0.3096, 0.6066, 0.3096, 0.9383, 0.2761, 0.9383, 0.2761, 0.6066, 0.3096, 0.6066, 0.3096, 0.9383, 0.2761, 0.9383, 0.2761, 0.6066, 0.3096, 0.6066, 0.3096, 0.9383, 0.2761, 0.9383, 0.2761, 0.6066, 0.3096, 0.6066, 0.3096, 0.9383, 0.2761, 0.9383, 0.2761, 0.6066, 0.3096, 0.6066, 0.3096, 0.9383, 0.2761, 0.9383, 0.2761, 0.6066, 0.3096, 0.6066, 0.3096, 0.9383, 0.2761, 0.9383, 0.2761, 0.6066, 0.3096, 0.6066, 0.3096, 0.9383, 0.2761, 0.9383, 0.2761, 0.6066, 0.3096, 0.6066, 0.3096, 0.9383, 0.2761, 0.9383, 0.2761, 0.6066, 0.3096, 0.6066, 0.3096, 0.9383, 0.2761, 0.9383, 0.2761, 0.6066, 0.3096, 0.6066, 0.3096, 0.9383, 0.2761, 0.9383, 0.2761, 0.6066, 0.3096, 0.6066, 0.3096, 0.9383, 0.2761, 0.9383, 0.2761, 0.6066, 0.3096, 0.6066, 0.3096, 0.9383, 0.2761, 0.9383, 0.2761, 0.6066, 0.3096, 0.6066, 0.3096, 0.9383, 0.2761, 0.9383, 0.2761, 0.6066, 0.3096, 0.6066, 0.3096, 0.9383, 0.2761, 0.9383, 0.2761, 0.6066, 0.3096, 0.6066, 0.3096, 0.9383, 0.2761, 0.9383, 0.2761, 0.6066, 0.3096, 0.6066, 0.3096, 0.9383, 0.2761, 0.9383, 0.2761, 0.6066, 0.3096, 0.6066, 0.3096, 0.9383, 0.2761, 0.9383, 0.2761, 0.6066, 0.3096, 0.6066, 0.3096, 0.9383, 0.2761, 0.9383, 0.2761, 0.6066, 0.3096, 0.6066, 0.3096, 0.9383, 0.2761, 0.9383])
me_plane_001.materials.append(mat_material)
me_plane_001.update()
me_circle_011 = bpy.data.meshes.new('Circle.011')
me_circle_011.from_pydata([(0.47, -0.4322, 0.01875), (0.4968, -0.4433, 0.01875), (0.4433, -0.4433, 0.01875), (0.47, -0.4322, 0.03702), (0.4968, -0.4433, 0.03702), (0.4433, -0.4433, 0.03702), (0.47, -0.4493, 0.03702), (0.4847, -0.4553, 0.03702), (0.4553, -0.4553, 0.03702), (0.47, -0.4493, 0.04211), (0.4493, -0.47, 0.04211), (0.4847, -0.4553, 0.04211), (0.4553, -0.4553, 0.04211), (0.4907, -0.47, 0.04211), (0.4907, -0.47, 0.03702), (0.4553, -0.4847, 0.04211), (0.4847, -0.4847, 0.04211), (0.4847, -0.4847, 0.03702), (0.47, -0.4907, 0.04211), (0.47, -0.4907, 0.03702), (0.4553, -0.4847, 0.03702), (0.47, -0.5078, 0.03702), (0.47, -0.5078, 0.01875), (0.4968, -0.4968, 0.03702), (0.4433, -0.4968, 0.03702), (0.4322, -0.47, 0.03702), (0.4433, -0.4968, 0.01875), (0.4322, -0.47, 0.01875), (0.4493, -0.47, 0.03702), (0.5078, -0.47, 0.03702), (0.4968, -0.4968, 0.01875), (0.5078, -0.47, 0.01875), (-0.47, -0.4322, 0.01875), (-0.4968, -0.4433, 0.01875), (-0.4433, -0.4433, 0.01875), (-0.47, -0.4322, 0.03702), (-0.4968, -0.4433, 0.03702), (-0.4433, -0.4433, 0.03702), (-0.47, -0.4493, 0.03702), (-0.4847, -0.4553, 0.03702), (-0.4553, -0.4553, 0.03702), (-0.47, -0.4493, 0.04211), (-0.4493, -0.47, 0.04211), (-0.4847, -0.4553, 0.04211), (-0.4553, -0.4553, 0.04211), (-0.4907, -0.47, 0.04211), (-0.4907, -0.47, 0.03702), (-0.4553, -0.4847, 0.04211), (-0.4847, -0.4847, 0.04211), (-0.4847, -0.4847, 0.03702), (-0.47, -0.4907, 0.04211), (-0.47, -0.4907, 0.03702), (-0.4553, -0.4847, 0.03702), (-0.47, -0.5078, 0.03702), (-0.47, -0.5078, 0.01875), (-0.4968, -0.4968, 0.03702), (-0.4433, -0.4968, 0.03702), (-0.4322, -0.47, 0.03702), (-0.4433, -0.4968, 0.01875), (-0.4322, -0.47, 0.01875), (-0.4493, -0.47, 0.03702), (-0.5078, -0.47, 0.03702), (-0.4968, -0.4968, 0.01875), (-0.5078, -0.47, 0.01875), (0.47, 0.4322, 0.01875), (0.4968, 0.4433, 0.01875), (0.4433, 0.4433, 0.01875), (0.47, 0.4322, 0.03702), (0.4968, 0.4433, 0.03702), (0.4433, 0.4433, 0.03702), (0.47, 0.4493, 0.03702), (0.4847, 0.4553, 0.03702), (0.4553, 0.4553, 0.03702), (0.47, 0.4493, 0.04211), (0.4493, 0.47, 0.04211), (0.4847, 0.4553, 0.04211), (0.4553, 0.4553, 0.04211), (0.4907, 0.47, 0.04211), (0.4907, 0.47, 0.03702), (0.4553, 0.4847, 0.04211), (0.4847, 0.4847, 0.04211), (0.4847, 0.4847, 0.03702), (0.47, 0.4907, 0.04211), (0.47, 0.4907, 0.03702), (0.4553, 0.4847, 0.03702), (0.47, 0.5078, 0.03702), (0.47, 0.5078, 0.01875), (0.4968, 0.4968, 0.03702), (0.4433, 0.4968, 0.03702), (0.4322, 0.47, 0.03702), (0.4433, 0.4968, 0.01875), (0.4322, 0.47, 0.01875), (0.4493, 0.47, 0.03702), (0.5078, 0.47, 0.03702), (0.4968, 0.4968, 0.01875), (0.5078, 0.47, 0.01875), (-0.47, 0.4322, 0.01875), (-0.4968, 0.4433, 0.01875), (-0.4433, 0.4433, 0.01875), (-0.47, 0.4322, 0.03702), (-0.4968, 0.4433, 0.03702), (-0.4433, 0.4433, 0.03702), (-0.47, 0.4493, 0.03702), (-0.4847, 0.4553, 0.03702), (-0.4553, 0.4553, 0.03702), (-0.47, 0.4493, 0.04211), (-0.4493, 0.47, 0.04211), (-0.4847, 0.4553, 0.04211), (-0.4553, 0.4553, 0.04211), (-0.4907, 0.47, 0.04211), (-0.4907, 0.47, 0.03702), (-0.4553, 0.4847, 0.04211), (-0.4847, 0.4847, 0.04211), (-0.4847, 0.4847, 0.03702), (-0.47, 0.4907, 0.04211), (-0.47, 0.4907, 0.03702), (-0.4553, 0.4847, 0.03702), (-0.47, 0.5078, 0.03702), (-0.47, 0.5078, 0.01875), (-0.4968, 0.4968, 0.03702), (-0.4433, 0.4968, 0.03702), (-0.4322, 0.47, 0.03702), (-0.4433, 0.4968, 0.01875), (-0.4322, 0.47, 0.01875), (-0.4493, 0.47, 0.03702), (-0.5078, 0.47, 0.03702), (-0.4968, 0.4968, 0.01875), (-0.5078, 0.47, 0.01875)], [], [(0, 3, 4, 1), (2, 5, 3, 0), (6, 7, 4, 3), (8, 6, 3, 5), (7, 6, 9, 11), (6, 8, 12, 9), (10, 9, 12), (11, 9, 10), (8, 28, 10, 12), (10, 13, 11), (14, 7, 11, 13), (17, 14, 13, 16), (15, 13, 10), (15, 16, 13), (19, 17, 16, 18), (18, 16, 15), (20, 19, 18, 15), (17, 19, 21, 23), (19, 20, 24, 21), (22, 21, 24, 26), (30, 23, 21, 22), (20, 28, 25, 24), (26, 24, 25, 27), (27, 25, 5, 2), (28, 8, 5, 25), (28, 20, 15, 10), (14, 17, 23, 29), (31, 29, 23, 30), (1, 4, 29, 31), (7, 14, 29, 4), (32, 33, 36, 35), (34, 32, 35, 37), (38, 35, 36, 39), (40, 37, 35, 38), (39, 43, 41, 38), (38, 41, 44, 40), (42, 44, 41), (43, 42, 41), (40, 44, 42, 60), (42, 43, 45), (46, 45, 43, 39), (49, 48, 45, 46), (47, 42, 45), (47, 45, 48), (51, 50, 48, 49), (50, 47, 48), (52, 47, 50, 51), (49, 55, 53, 51), (51, 53, 56, 52), (54, 58, 56, 53), (62, 54, 53, 55), (52, 56, 57, 60), (58, 59, 57, 56), (59, 34, 37, 57), (60, 57, 37, 40), (60, 42, 47, 52), (46, 61, 55, 49), (63, 62, 55, 61), (33, 63, 61, 36), (39, 36, 61, 46), (64, 65, 68, 67), (66, 64, 67, 69), (70, 67, 68, 71), (72, 69, 67, 70), (71, 75, 73, 70), (70, 73, 76, 72), (74, 76, 73), (75, 74, 73), (72, 76, 74, 92), (74, 75, 77), (78, 77, 75, 71), (81, 80, 77, 78), (79, 74, 77), (79, 77, 80), (83, 82, 80, 81), (82, 79, 80), (84, 79, 82, 83), (81, 87, 85, 83), (83, 85, 88, 84), (86, 90, 88, 85), (94, 86, 85, 87), (84, 88, 89, 92), (90, 91, 89, 88), (91, 66, 69, 89), (92, 89, 69, 72), (92, 74, 79, 84), (78, 93, 87, 81), (95, 94, 87, 93), (65, 95, 93, 68), (71, 68, 93, 78), (96, 99, 100, 97), (98, 101, 99, 96), (102, 103, 100, 99), (104, 102, 99, 101), (103, 102, 105, 107), (102, 104, 108, 105), (106, 105, 108), (107, 105, 106), (104, 124, 106, 108), (106, 109, 107), (110, 103, 107, 109), (113, 110, 109, 112), (111, 109, 106), (111, 112, 109), (115, 113, 112, 114), (114, 112, 111), (116, 115, 114, 111), (113, 115, 117, 119), (115, 116, 120, 117), (118, 117, 120, 122), (126, 119, 117, 118), (116, 124, 121, 120), (122, 120, 121, 123), (123, 121, 101, 98), (124, 104, 101, 121), (124, 116, 111, 106), (110, 113, 119, 125), (127, 125, 119, 126), (97, 100, 125, 127), (103, 110, 125, 100)])
_uv = me_circle_011.uv_layers.new(name='UVMap')
_uv.uv.foreach_set('vector', [0.4516, 0.5819, 0.4516, 0.704, 0.4509, 0.704, 0.4509, 0.5819, 0.4524, 0.5819, 0.4524, 0.704, 0.4516, 0.704, 0.4516, 0.5819, 0.4516, 0.704, 0.4512, 0.704, 0.4509, 0.704, 0.4516, 0.704, 0.4521, 0.704, 0.4516, 0.704, 0.4516, 0.704, 0.4524, 0.704, 0.4512, 0.704, 0.4516, 0.704, 0.4516, 0.738, 0.4512, 0.738, 0.4516, 0.704, 0.4521, 0.704, 0.4521, 0.738, 0.4516, 0.738, 0.4522, 0.738, 0.4516, 0.738, 0.4521, 0.738, 0.4512, 0.738, 0.4516, 0.738, 0.4522, 0.738, 0.4521, 0.704, 0.4522, 0.704, 0.4522, 0.738, 0.4521, 0.738, 0.4522, 0.738, 0.451, 0.738, 0.4512, 0.738, 0.451, 0.704, 0.4512, 0.704, 0.4512, 0.738, 0.451, 0.738, 0.4512, 0.704, 0.451, 0.704, 0.451, 0.738, 0.4512, 0.738, 0.4521, 0.738, 0.451, 0.738, 0.4522, 0.738, 0.4521, 0.738, 0.4512, 0.738, 0.451, 0.738, 0.4516, 0.704, 0.4512, 0.704, 0.4512, 0.738, 0.4516, 0.738, 0.4516, 0.738, 0.4512, 0.738, 0.4521, 0.738, 0.4521, 0.704, 0.4516, 0.704, 0.4516, 0.738, 0.4521, 0.738, 0.4512, 0.704, 0.4516, 0.704, 0.4516, 0.704, 0.4509, 0.704, 0.4516, 0.704, 0.4521, 0.704, 0.4524, 0.704, 0.4516, 0.704, 0.4516, 0.5819, 0.4516, 0.704, 0.4524, 0.704, 0.4524, 0.5819, 0.4509, 0.5819, 0.4509, 0.704, 0.4516, 0.704, 0.4516, 0.5819, 0.4521, 0.704, 0.4522, 0.704, 0.4528, 0.704, 0.4524, 0.704, 0.4524, 0.5819, 0.4524, 0.704, 0.4528, 0.704, 0.4528, 0.5819, 0.4528, 0.5819, 0.4528, 0.704, 0.4524, 0.704, 0.4524, 0.5819, 0.4522, 0.704, 0.4521, 0.704, 0.4524, 0.704, 0.4528, 0.704, 0.4522, 0.704, 0.4521, 0.704, 0.4521, 0.738, 0.4522, 0.738, 0.451, 0.704, 0.4512, 0.704, 0.4509, 0.704, 0.4505, 0.704, 0.4505, 0.5819, 0.4505, 0.704, 0.4509, 0.704, 0.4509, 0.5819, 0.4509, 0.5819, 0.4509, 0.704, 0.4505, 0.704, 0.4505, 0.5819, 0.4512, 0.704, 0.451, 0.704, 0.4505, 0.704, 0.4509, 0.704, 0.4794, 0.5819, 0.4801, 0.5819, 0.4801, 0.704, 0.4794, 0.704, 0.4786, 0.5819, 0.4794, 0.5819, 0.4794, 0.704, 0.4786, 0.704, 0.4794, 0.704, 0.4794, 0.704, 0.4801, 0.704, 0.4798, 0.704, 0.4789, 0.704, 0.4786, 0.704, 0.4794, 0.704, 0.4794, 0.704, 0.4798, 0.704, 0.4798, 0.738, 0.4794, 0.738, 0.4794, 0.704, 0.4794, 0.704, 0.4794, 0.738, 0.4789, 0.738, 0.4789, 0.704, 0.4787, 0.738, 0.4789, 0.738, 0.4794, 0.738, 0.4798, 0.738, 0.4787, 0.738, 0.4794, 0.738, 0.4789, 0.704, 0.4789, 0.738, 0.4787, 0.738, 0.4787, 0.704, 0.4787, 0.738, 0.4798, 0.738, 0.48, 0.738, 0.48, 0.704, 0.48, 0.738, 0.4798, 0.738, 0.4798, 0.704, 0.4798, 0.704, 0.4798, 0.738, 0.48, 0.738, 0.48, 0.704, 0.4789, 0.738, 0.4787, 0.738, 0.48, 0.738, 0.4789, 0.738, 0.48, 0.738, 0.4798, 0.738, 0.4794, 0.704, 0.4794, 0.738, 0.4798, 0.738, 0.4798, 0.704, 0.4794, 0.738, 0.4789, 0.738, 0.4798, 0.738, 0.4789, 0.704, 0.4789, 0.738, 0.4794, 0.738, 0.4794, 0.704, 0.4798, 0.704, 0.4801, 0.704, 0.4794, 0.704, 0.4794, 0.704, 0.4794, 0.704, 0.4794, 0.704, 0.4786, 0.704, 0.4789, 0.704, 0.4794, 0.5819, 0.4786, 0.5819, 0.4786, 0.704, 0.4794, 0.704, 0.4801, 0.5819, 0.4794, 0.5819, 0.4794, 0.704, 0.4801, 0.704, 0.4789, 0.704, 0.4786, 0.704, 0.4782, 0.704, 0.4787, 0.704, 0.4786, 0.5819, 0.4782, 0.5819, 0.4782, 0.704, 0.4786, 0.704, 0.4782, 0.5819, 0.4786, 0.5819, 0.4786, 0.704, 0.4782, 0.704, 0.4787, 0.704, 0.4782, 0.704, 0.4786, 0.704, 0.4789, 0.704, 0.4787, 0.704, 0.4787, 0.738, 0.4789, 0.738, 0.4789, 0.704, 0.48, 0.704, 0.4805, 0.704, 0.4801, 0.704, 0.4798, 0.704, 0.4805, 0.5819, 0.4801, 0.5819, 0.4801, 0.704, 0.4805, 0.704, 0.4801, 0.5819, 0.4805, 0.5819, 0.4805, 0.704, 0.4801, 0.704, 0.4798, 0.704, 0.4801, 0.704, 0.4805, 0.704, 0.48, 0.704, 0.4516, 0.5819, 0.4509, 0.5819, 0.4509, 0.704, 0.4516, 0.704, 0.4524, 0.5819, 0.4516, 0.5819, 0.4516, 0.704, 0.4524, 0.704, 0.4516, 0.704, 0.4516, 0.704, 0.4509, 0.704, 0.4512, 0.704, 0.4521, 0.704, 0.4524, 0.704, 0.4516, 0.704, 0.4516, 0.704, 0.4512, 0.704, 0.4512, 0.738, 0.4516, 0.738, 0.4516, 0.704, 0.4516, 0.704, 0.4516, 0.738, 0.4521, 0.738, 0.4521, 0.704, 0.4522, 0.738, 0.4521, 0.738, 0.4516, 0.738, 0.4512, 0.738, 0.4522, 0.738, 0.4516, 0.738, 0.4521, 0.704, 0.4521, 0.738, 0.4522, 0.738, 0.4522, 0.704, 0.4522, 0.738, 0.4512, 0.738, 0.451, 0.738, 0.451, 0.704, 0.451, 0.738, 0.4512, 0.738, 0.4512, 0.704, 0.4512, 0.704, 0.4512, 0.738, 0.451, 0.738, 0.451, 0.704, 0.4521, 0.738, 0.4522, 0.738, 0.451, 0.738, 0.4521, 0.738, 0.451, 0.738, 0.4512, 0.738, 0.4516, 0.704, 0.4516, 0.738, 0.4512, 0.738, 0.4512, 0.704, 0.4516, 0.738, 0.4521, 0.738, 0.4512, 0.738, 0.4521, 0.704, 0.4521, 0.738, 0.4516, 0.738, 0.4516, 0.704, 0.4512, 0.704, 0.4509, 0.704, 0.4516, 0.704, 0.4516, 0.704, 0.4516, 0.704, 0.4516, 0.704, 0.4524, 0.704, 0.4521, 0.704, 0.4516, 0.5819, 0.4524, 0.5819, 0.4524, 0.704, 0.4516, 0.704, 0.4509, 0.5819, 0.4516, 0.5819, 0.4516, 0.704, 0.4509, 0.704, 0.4521, 0.704, 0.4524, 0.704, 0.4528, 0.704, 0.4522, 0.704, 0.4524, 0.5819, 0.4528, 0.5819, 0.4528, 0.704, 0.4524, 0.704, 0.4528, 0.5819, 0.4524, 0.5819, 0.4524, 0.704, 0.4528, 0.704, 0.4522, 0.704, 0.4528, 0.704, 0.4524, 0.704, 0.4521, 0.704, 0.4522, 0.704, 0.4522, 0.738, 0.4521, 0.738, 0.4521, 0.704, 0.451, 0.704, 0.4505, 0.704, 0.4509, 0.704, 0.4512, 0.704, 0.4505, 0.5819, 0.4509, 0.5819, 0.4509, 0.704, 0.4505, 0.704, 0.4509, 0.5819, 0.4505, 0.5819, 0.4505, 0.704, 0.4509, 0.704, 0.4512, 0.704, 0.4509, 0.704, 0.4505, 0.704, 0.451, 0.704, 0.4794, 0.5819, 0.4794, 0.704, 0.4801, 0.704, 0.4801, 0.5819, 0.4786, 0.5819, 0.4786, 0.704, 0.4794, 0.704, 0.4794, 0.5819, 0.4794, 0.704, 0.4798, 0.704, 0.4801, 0.704, 0.4794, 0.704, 0.4789, 0.704, 0.4794, 0.704, 0.4794, 0.704, 0.4786, 0.704, 0.4798, 0.704, 0.4794, 0.704, 0.4794, 0.738, 0.4798, 0.738, 0.4794, 0.704, 0.4789, 0.704, 0.4789, 0.738, 0.4794, 0.738, 0.4787, 0.738, 0.4794, 0.738, 0.4789, 0.738, 0.4798, 0.738, 0.4794, 0.738, 0.4787, 0.738, 0.4789, 0.704, 0.4787, 0.704, 0.4787, 0.738, 0.4789, 0.738, 0.4787, 0.738, 0.48, 0.738, 0.4798, 0.738, 0.48, 0.704, 0.4798, 0.704, 0.4798, 0.738, 0.48, 0.738, 0.4798, 0.704, 0.48, 0.704, 0.48, 0.738, 0.4798, 0.738, 0.4789, 0.738, 0.48, 0.738, 0.4787, 0.738, 0.4789, 0.738, 0.4798, 0.738, 0.48, 0.738, 0.4794, 0.704, 0.4798, 0.704, 0.4798, 0.738, 0.4794, 0.738, 0.4794, 0.738, 0.4798, 0.738, 0.4789, 0.738, 0.4789, 0.704, 0.4794, 0.704, 0.4794, 0.738, 0.4789, 0.738, 0.4798, 0.704, 0.4794, 0.704, 0.4794, 0.704, 0.4801, 0.704, 0.4794, 0.704, 0.4789, 0.704, 0.4786, 0.704, 0.4794, 0.704, 0.4794, 0.5819, 0.4794, 0.704, 0.4786, 0.704, 0.4786, 0.5819, 0.4801, 0.5819, 0.4801, 0.704, 0.4794, 0.704, 0.4794, 0.5819, 0.4789, 0.704, 0.4787, 0.704, 0.4782, 0.704, 0.4786, 0.704, 0.4786, 0.5819, 0.4786, 0.704, 0.4782, 0.704, 0.4782, 0.5819, 0.4782, 0.5819, 0.4782, 0.704, 0.4786, 0.704, 0.4786, 0.5819, 0.4787, 0.704, 0.4789, 0.704, 0.4786, 0.704, 0.4782, 0.704, 0.4787, 0.704, 0.4789, 0.704, 0.4789, 0.738, 0.4787, 0.738, 0.48, 0.704, 0.4798, 0.704, 0.4801, 0.704, 0.4805, 0.704, 0.4805, 0.5819, 0.4805, 0.704, 0.4801, 0.704, 0.4801, 0.5819, 0.4801, 0.5819, 0.4801, 0.704, 0.4805, 0.704, 0.4805, 0.5819, 0.4798, 0.704, 0.48, 0.704, 0.4805, 0.704, 0.4801, 0.704])
me_circle_011.materials.append(mat_material)
me_circle_011.update()

# ---- objects
ob_podstawka = bpy.data.objects.new('podstawka', me_plane)
ob_sprz_t = bpy.data.objects.new('sprzęt', me_circle_001)
ob_sprz_t_001 = bpy.data.objects.new('sprzęt.001', me_circle_006)
ob_wiatraczki = bpy.data.objects.new('wiatraczki', me_plane_001)
ob_ruby_002 = bpy.data.objects.new('śruby.002', me_circle_011)
ob_vane = bpy.data.objects.new('Vane', None)

# ---- transforms, parenting, visibility, modifiers, constraints
ob_podstawka.parent = ob_vane
ob_podstawka.location = (0.0, 0.0, 0.0)
ob_sprz_t.parent = ob_vane
ob_sprz_t.location = (0.0, 0.0, 0.0)
ob_sprz_t_001.parent = ob_vane
ob_sprz_t_001.location = (0.0, 0.0, 0.0)
ob_wiatraczki.parent = ob_vane
ob_wiatraczki.location = (0.0, 0.0, 0.0)
ob_ruby_002.parent = ob_vane
ob_ruby_002.location = (0.0, 0.0, 0.0)
ob_vane.location = (0.0, 0.0, 0.0)

# ---- collection membership
col_vane.objects.link(ob_podstawka)
col_vane.objects.link(ob_sprz_t)
col_vane.objects.link(ob_sprz_t_001)
col_vane.objects.link(ob_wiatraczki)
col_vane.objects.link(ob_ruby_002)
col_vane.objects.link(ob_vane)

# ---- scene / render settings (as saved in the file)
scene.frame_start = 1; scene.frame_end = 250; scene.frame_set(-1)
scene.render.engine = 'BLENDER_EEVEE_NEXT'
scene.render.bake_bias = 0.0
scene.render.bake_samples = 0
scene.cycles.sampling_pattern = 'TABULATED_SOBOL'
scene.eevee.use_volume_custom_range = False
bpy.context.view_layer.update()

# ---- added for rendering (the .blend has no active camera and no usable light): camera, sun
cam_auto = bpy.data.cameras.new('AutoCamera')
cam_auto.lens = 50.0
cam_auto.sensor_width = 36.0
cam_auto.clip_end = 1000.0
ob_auto_camera = bpy.data.objects.new('AutoCamera', cam_auto)
scene.collection.objects.link(ob_auto_camera)
ob_auto_camera.location = (1.65627, -1.98752, 1.38225)
ob_auto_camera.rotation_euler = (1.09748, -7.21219e-08, 0.694738)
scene.camera = ob_auto_camera
light_auto_sun = bpy.data.lights.new('AutoSun', 'SUN')
light_auto_sun.energy = 3.0
light_auto_sun.angle = 0.0523599
ob_auto_sun = bpy.data.objects.new('AutoSun', light_auto_sun)
scene.collection.objects.link(ob_auto_sun)
ob_auto_sun.rotation_euler = (0.872665, 0.174533, 0.523599)
bpy.context.view_layer.update()
